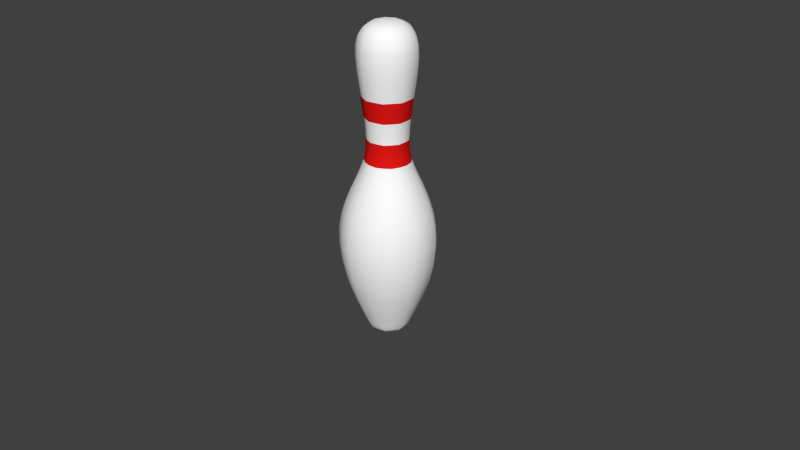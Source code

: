 # Source: udemy_bowling_pin.blend  (saved by Blender 2.75.0; exported with 4.5.12 LTS)
import bpy
from mathutils import Matrix  # noqa: F401  (used for matrix-valued properties, if any)

bpy.ops.wm.read_factory_settings(use_empty=True)
scene = bpy.context.scene
scene.name = 'Scene'

# ---- collections
col_collection_1 = bpy.data.collections.new('Collection 1'); scene.collection.children.link(col_collection_1)

# ---- materials (node trees are filled in below, after node groups)
mat_pin = bpy.data.materials.new('Pin')
mat_pin.alpha_threshold = 0.0
mat_pin.use_transparent_shadow = False
mat_pin.diffuse_color = (1.0, 1.0, 1.0, 1.0)
mat_pin.roughness = 0.5
mat_stripe = bpy.data.materials.new('Stripe')
mat_stripe.alpha_threshold = 0.0
mat_stripe.use_transparent_shadow = False
mat_stripe.diffuse_color = (0.8, 0.00942, 0.007784, 1.0)
mat_stripe.roughness = 0.5

# ---- material node trees

# ---- world
world_world = bpy.data.worlds.new('World'); scene.world = world_world
world_world.color = (0.05088, 0.05088, 0.05088)
world_world.use_sun_shadow = False
world_world.sun_shadow_jitter_overblur = 0.0
world_world.cycles.sampling_method = 'MANUAL'
world_world.cycles.sample_map_resolution = 256

# ---- meshes
me_mesh = bpy.data.meshes.new('Mesh')
me_mesh.from_pydata([(0.2885, 3.671, -5.697e-07), (0.308, 3.036, -4.051e-07), (0.248, 2.532, -3.324e-07), (0.4597, 0.5769, -2.554e-07), (0.2732, 0.1082, -2.006e-07), (0.2382, 0.04333, -1.473e-07), (0.1451, -0.0001577, -3.72e-08), (0.05901, -0.0004685, -5.011e-09), (0.09967, 3.785, -0.08363), (0.1721, 3.741, -0.1444), (0.221, 3.671, -0.1854), (0.2498, 3.578, -0.2096), (0.2622, 3.465, -0.22), (0.2616, 3.335, -0.2195), (0.2517, 3.191, -0.2112), (0.236, 3.036, -0.198), (0.2181, 2.872, -0.183), (0.2016, 2.703, -0.1691), (0.19, 2.532, -0.1594), (0.187, 2.361, -0.1569), (0.1978, 2.238, -0.166), (0.2236, 2.117, -0.1876), (0.2597, 1.996, -0.2179), (0.3014, 1.871, -0.2529), (0.3438, 1.738, -0.2885), (0.3824, 1.593, -0.3209), (0.4124, 1.434, -0.3461), (0.4291, 1.257, -0.3601), (0.4278, 1.057, -0.359), (0.4037, 0.8315, -0.3388), (0.3522, 0.5769, -0.2955), (0.2685, 0.2897, -0.2253), (0.2444, 0.2161, -0.2051), (0.2251, 0.1561, -0.1889), (0.2093, 0.1082, -0.1756), (0.1955, 0.07102, -0.1641), (0.1825, 0.04333, -0.1531), (0.1689, 0.02372, -0.1417), (0.1533, 0.01083, -0.1287), (0.1345, 0.003327, -0.1129), (0.1111, -0.0001577, -0.09325), (0.0818, -0.0009719, -0.06864), (0.0452, -0.0004685, -0.03793), (0.02259, 3.785, -0.1281), (0.03902, 3.741, -0.2213), (0.0501, 3.671, -0.2841), (0.05663, 3.578, -0.3212), (0.05942, 3.465, -0.337), (0.05929, 3.335, -0.3363), (0.05705, 3.191, -0.3235), (0.05349, 3.036, -0.3034), (0.04944, 2.872, -0.2804), (0.0457, 2.703, -0.2592), (0.04307, 2.532, -0.2443), (0.04238, 2.361, -0.2403), (0.04484, 2.238, -0.2543), (0.05069, 2.117, -0.2875), (0.05887, 1.996, -0.3339), (0.06831, 1.871, -0.3874), (0.07794, 1.738, -0.442), (0.08669, 1.593, -0.4916), (0.09349, 1.434, -0.5302), (0.09728, 1.257, -0.5517), (0.09697, 1.057, -0.55), (0.09151, 0.8315, -0.519), (0.07983, 0.5769, -0.4527), (0.06085, 0.2897, -0.3451), (0.05541, 0.2161, -0.3142), (0.05104, 0.1561, -0.2894), (0.04744, 0.1082, -0.2691), (0.04432, 0.07102, -0.2514), (0.04137, 0.04333, -0.2346), (0.03828, 0.02372, -0.2171), (0.03476, 0.01083, -0.1971), (0.0305, 0.003327, -0.1729), (0.02519, -0.0001577, -0.1429), (0.01854, -0.0009719, -0.1052), (0.01025, -0.0004685, -0.05811), (-0.06505, 3.785, -0.1127), (-0.1124, 3.741, -0.1946), (-0.1443, 3.671, -0.2499), (-0.1631, 3.578, -0.2824), (-0.1711, 3.465, -0.2964), (-0.1707, 3.335, -0.2957), (-0.1643, 3.191, -0.2845), (-0.154, 3.036, -0.2668), (-0.1424, 2.872, -0.2466), (-0.1316, 2.703, -0.2279), (-0.124, 2.532, -0.2148), (-0.122, 2.361, -0.2114), (-0.1291, 2.238, -0.2236), (-0.146, 2.117, -0.2528), (-0.1695, 1.996, -0.2936), (-0.1967, 1.871, -0.3407), (-0.2244, 1.738, -0.3887), (-0.2496, 1.593, -0.4323), (-0.2692, 1.434, -0.4663), (-0.2801, 1.257, -0.4851), (-0.2792, 1.057, -0.4836), (-0.2635, 0.8315, -0.4564), (-0.2299, 0.5769, -0.3981), (-0.1752, 0.2897, -0.3035), (-0.1595, 0.2161, -0.2763), (-0.147, 0.1561, -0.2545), (-0.1366, 0.1082, -0.2366), (-0.1276, 0.07102, -0.221), (-0.1191, 0.04333, -0.2063), (-0.1102, 0.02372, -0.1909), (-0.1001, 0.01083, -0.1733), (-0.08781, 0.003327, -0.1521), (-0.07254, -0.0001577, -0.1256), (-0.05339, -0.0009719, -0.09248), (-0.0295, -0.0004685, -0.0511), (-0.1223, 3.785, -0.0445), (-0.2112, 3.741, -0.07686), (-0.2711, 3.671, -0.09867), (-0.3064, 3.578, -0.1115), (-0.3216, 3.465, -0.117), (-0.3209, 3.335, -0.1168), (-0.3087, 3.191, -0.1124), (-0.2895, 3.036, -0.1054), (-0.2675, 2.872, -0.09737), (-0.2473, 2.703, -0.09), (-0.2331, 2.532, -0.08484), (-0.2293, 2.361, -0.08347), (-0.2426, 2.238, -0.08831), (-0.2743, 2.117, -0.09984), (-0.3186, 1.996, -0.116), (-0.3697, 1.871, -0.1345), (-0.4218, 1.738, -0.1535), (-0.4691, 1.593, -0.1707), (-0.5059, 1.434, -0.1841), (-0.5264, 1.257, -0.1916), (-0.5248, 1.057, -0.191), (-0.4952, 0.8315, -0.1802), (-0.432, 0.5769, -0.1572), (-0.3293, 0.2897, -0.1199), (-0.2998, 0.2161, -0.1091), (-0.2762, 0.1561, -0.1005), (-0.2567, 0.1082, -0.09344), (-0.2398, 0.07102, -0.08729), (-0.2239, 0.04333, -0.08148), (-0.2072, 0.02372, -0.0754), (-0.1881, 0.01083, -0.06846), (-0.165, 0.003327, -0.06006), (-0.1363, -0.0001577, -0.04962), (-0.1003, -0.0009719, -0.03652), (-0.05545, -0.0004685, -0.02018), (-0.1223, 3.785, 0.0445), (-0.2112, 3.741, 0.07686), (-0.2711, 3.671, 0.09867), (-0.3064, 3.578, 0.1115), (-0.3216, 3.465, 0.117), (-0.3209, 3.335, 0.1168), (-0.3087, 3.191, 0.1124), (-0.2895, 3.036, 0.1054), (-0.2675, 2.872, 0.09737), (-0.2473, 2.703, 0.09), (-0.2331, 2.532, 0.08484), (-0.2293, 2.361, 0.08347), (-0.2426, 2.238, 0.08831), (-0.2743, 2.117, 0.09984), (-0.3186, 1.996, 0.116), (-0.3697, 1.871, 0.1345), (-0.4218, 1.738, 0.1535), (-0.4691, 1.593, 0.1707), (-0.5059, 1.434, 0.1841), (-0.5264, 1.257, 0.1916), (-0.5248, 1.057, 0.191), (-0.4952, 0.8315, 0.1802), (-0.432, 0.5769, 0.1572), (-0.3293, 0.2897, 0.1199), (-0.2998, 0.2161, 0.1091), (-0.2762, 0.1561, 0.1005), (-0.2567, 0.1082, 0.09344), (-0.2398, 0.07102, 0.08729), (-0.2239, 0.04333, 0.08148), (-0.2072, 0.02372, 0.0754), (-0.1881, 0.01083, 0.06846), (-0.165, 0.003327, 0.06006), (-0.1363, -0.0001577, 0.04962), (-0.1003, -0.0009719, 0.03652), (-0.05545, -0.0004685, 0.02018), (-0.06505, 3.785, 0.1127), (-0.1124, 3.741, 0.1946), (-0.1443, 3.671, 0.2499), (-0.1631, 3.578, 0.2824), (-0.1711, 3.465, 0.2964), (-0.1707, 3.335, 0.2957), (-0.1643, 3.191, 0.2845), (-0.154, 3.036, 0.2668), (-0.1424, 2.872, 0.2466), (-0.1316, 2.703, 0.2279), (-0.124, 2.532, 0.2148), (-0.122, 2.361, 0.2114), (-0.1291, 2.238, 0.2236), (-0.146, 2.117, 0.2528), (-0.1695, 1.996, 0.2936), (-0.1967, 1.871, 0.3407), (-0.2244, 1.738, 0.3887), (-0.2496, 1.593, 0.4323), (-0.2692, 1.434, 0.4663), (-0.2801, 1.257, 0.4851), (-0.2792, 1.057, 0.4836), (-0.2635, 0.8315, 0.4564), (-0.2299, 0.5769, 0.3981), (-0.1752, 0.2897, 0.3035), (-0.1595, 0.2161, 0.2763), (-0.147, 0.1561, 0.2545), (-0.1366, 0.1082, 0.2366), (-0.1276, 0.07102, 0.221), (-0.1191, 0.04333, 0.2063), (-0.1102, 0.02372, 0.1909), (-0.1001, 0.01083, 0.1733), (-0.08781, 0.003327, 0.1521), (-0.07254, -0.0001577, 0.1256), (-0.05339, -0.0009719, 0.09248), (-0.0295, -0.0004685, 0.0511), (0.0, 3.8, -6.191e-07), (0.02259, 3.785, 0.1281), (0.03902, 3.741, 0.2213), (0.0501, 3.671, 0.2841), (0.05663, 3.578, 0.3212), (0.05942, 3.465, 0.337), (0.05929, 3.335, 0.3363), (0.05705, 3.191, 0.3235), (0.05349, 3.036, 0.3034), (0.04944, 2.872, 0.2804), (0.0457, 2.703, 0.2592), (0.04307, 2.532, 0.2443), (0.04238, 2.361, 0.2403), (0.04484, 2.238, 0.2543), (0.05069, 2.117, 0.2875), (0.05887, 1.996, 0.3339), (0.06831, 1.871, 0.3874), (0.07794, 1.738, 0.442), (0.08669, 1.593, 0.4916), (0.09349, 1.434, 0.5302), (0.09728, 1.257, 0.5517), (0.09697, 1.057, 0.55), (0.09151, 0.8315, 0.519), (0.07983, 0.5769, 0.4527), (0.06085, 0.2897, 0.3451), (0.05541, 0.2161, 0.3142), (0.05104, 0.1561, 0.2894), (0.04744, 0.1082, 0.2691), (0.04432, 0.07102, 0.2514), (0.04137, 0.04333, 0.2346), (0.03828, 0.02372, 0.2171), (0.03476, 0.01083, 0.1971), (0.0305, 0.003327, 0.1729), (0.02519, -0.0001577, 0.1429), (0.01854, -0.0009719, 0.1052), (0.01025, -0.0004685, 0.05811), (0.09967, 3.785, 0.08363), (0.1721, 3.741, 0.1444), (0.221, 3.671, 0.1854), (0.2498, 3.578, 0.2096), (0.2622, 3.465, 0.22), (0.2616, 3.335, 0.2195), (0.2517, 3.191, 0.2112), (0.236, 3.036, 0.198), (0.2181, 2.872, 0.183), (0.2016, 2.703, 0.1691), (0.19, 2.532, 0.1594), (0.187, 2.361, 0.1569), (0.1978, 2.238, 0.166), (0.2236, 2.117, 0.1876), (0.2597, 1.996, 0.2179), (0.3014, 1.871, 0.2529), (0.3438, 1.738, 0.2885), (0.3824, 1.593, 0.3209), (0.4124, 1.434, 0.3461), (0.4291, 1.257, 0.3601), (0.4278, 1.057, 0.359), (0.4037, 0.8315, 0.3388), (0.3522, 0.5769, 0.2955), (0.2685, 0.2897, 0.2253), (0.2444, 0.2161, 0.2051), (0.2251, 0.1561, 0.1889), (0.2093, 0.1082, 0.1756), (0.1955, 0.07102, 0.1641), (0.1825, 0.04333, 0.1531), (0.1689, 0.02372, 0.1417), (0.1533, 0.01083, 0.1287), (0.1345, 0.003327, 0.1129), (0.1111, -0.0001577, 0.09325), (0.0818, -0.0009719, 0.06864), (0.0452, -0.0004685, 0.03793), (0.1301, 3.785, -6.523e-07), (0.2247, 3.741, -6.448e-07), (0.3261, 3.578, -6.225e-07), (0.3422, 3.465, -5.629e-07), (0.3415, 3.335, -5.629e-07), (0.3285, 3.191, -5.033e-07), (0.2847, 2.872, -4.288e-07), (0.2631, 2.703, -3.99e-07), (0.2441, 2.361, -3.915e-07), (0.2582, 2.238, -3.543e-07), (0.2919, 2.117, -3.543e-07), (0.339, 1.996, -3.692e-07), (0.3934, 1.871, -3.692e-07), (0.4488, 1.738, -3.543e-07), (0.4992, 1.593, -3.692e-07), (0.5384, 1.434, -4.288e-07), (0.5602, 1.257, -3.692e-07), (0.5584, 1.057, -4.586e-07), (0.527, 0.8315, -3.394e-07), (0.3504, 0.2897, -3.095e-07), (0.3191, 0.2161, -2.648e-07), (0.2939, 0.1561, -3.095e-07), (0.2552, 0.07102, -2.201e-07), (0.2204, 0.02372, -1.605e-07), (0.2002, 0.01083, -1.456e-07), (0.1756, 0.003327, -9.348e-08), (0.1068, -0.0009719, -6.368e-08), (0.0, 0.0, 0.0), (0.1389, 3.769, -0.1165), (0.2006, 3.71, -0.1683), (0.2395, 3.627, -0.201), (0.2593, 3.522, -0.2176), (0.2642, 3.4, -0.2217), (0.258, 3.263, -0.2165), (0.2445, 3.113, -0.2051), (0.227, 2.954, -0.1905), (0.2091, 2.788, -0.1755), (0.1944, 2.618, -0.1631), (0.1857, 2.447, -0.1558), (0.1894, 2.299, -0.159), (0.2082, 2.177, -0.1747), (0.2404, 2.056, -0.2017), (0.2803, 1.933, -0.2352), (0.3234, 1.805, -0.2714), (0.3649, 1.666, -0.3062), (0.4001, 1.515, -0.3357), (0.4242, 1.346, -0.356), (0.4325, 1.157, -0.3629), (0.4201, 0.9434, -0.3525), (0.3824, 0.7027, -0.3209), (0.3137, 0.4318, -0.2632), (0.2567, 0.2528, -0.2154), (0.2348, 0.1861, -0.197), (0.2174, 0.132, -0.1824), (0.2028, 0.08932, -0.1702), (0.1896, 0.05668, -0.1591), (0.1763, 0.03273, -0.148), (0.1617, 0.01622, -0.1357), (0.1443, 0.005948, -0.1211), (0.123, 0.0006694, -0.1032), (0.09649, -0.001107, -0.08097), (0.0635, -0.0009016, -0.05329), (0.2606, 0.09819, -0.09483), (0.2236, 0.03236, -0.08138), (0.2728, 3.683, -0.09929), (0.1282, -0.001241, -0.04665), (0.2978, 3.032, -0.1084), (0.05211, -0.0004143, -0.01896), (0.4416, 0.5641, -0.1607), (0.2401, 2.531, -0.0874), (0.03148, 3.769, -0.1785), (0.04547, 3.71, -0.2579), (0.05429, 3.627, -0.3079), (0.05878, 3.522, -0.3334), (0.05989, 3.4, -0.3397), (0.05849, 3.263, -0.3317), (0.05542, 3.113, -0.3143), (0.05145, 2.954, -0.2918), (0.0474, 2.788, -0.2688), (0.04407, 2.618, -0.2499), (0.0421, 2.447, -0.2388), (0.04294, 2.299, -0.2436), (0.04721, 2.177, -0.2677), (0.05449, 2.056, -0.309), (0.06355, 1.933, -0.3604), (0.07331, 1.805, -0.4158), (0.08272, 1.666, -0.4691), (0.0907, 1.515, -0.5144), (0.09617, 1.346, -0.5454), (0.09804, 1.157, -0.556), (0.09524, 0.9434, -0.5401), (0.08669, 0.7027, -0.4917), (0.07112, 0.4318, -0.4033), (0.05818, 0.2528, -0.33), (0.05322, 0.1861, -0.3019), (0.04928, 0.132, -0.2795), (0.04597, 0.08932, -0.2607), (0.04298, 0.05668, -0.2437), (0.03997, 0.03273, -0.2267), (0.03665, 0.01622, -0.2078), (0.03271, 0.005948, -0.1855), (0.02787, 0.0006695, -0.1581), (0.02187, -0.001107, -0.124), (0.01439, -0.0009017, -0.08164), (0.09582, 0.003168, -0.166), (0.1079, 0.01315, -0.187), (0.2554, 1.607, -0.4424), (0.2287, 1.752, -0.3961), (0.1763, 3.467, -0.3053), (0.1671, 3.585, -0.2894), (0.08291, -0.0003625, -0.1436), (0.2766, 1.443, -0.4791), (0.1759, 3.333, -0.3047), (0.0682, -0.001242, -0.1181), (0.2885, 1.26, -0.4998), (0.1691, 3.188, -0.2929), (0.05017, -0.001064, -0.0869), (0.2876, 1.053, -0.4981), (0.1585, 3.032, -0.2745), (0.02772, -0.0004141, -0.04802), (0.2706, 0.8217, -0.4687), (0.1465, 2.869, -0.2537), (0.235, 0.5641, -0.407), (0.1354, 2.701, -0.2346), (0.1784, 0.278, -0.3089), (0.1278, 2.531, -0.2213), (0.1622, 0.2051, -0.2809), (0.1257, 2.362, -0.2178), (0.1494, 0.1458, -0.2588), (0.1326, 2.242, -0.2296), (0.1386, 0.09819, -0.2401), (0.1491, 2.126, -0.2582), (0.06168, 3.788, -0.1068), (0.1289, 0.06071, -0.2232), (0.1724, 2.008, -0.2987), (0.1095, 3.751, -0.1896), (0.119, 0.03236, -0.2061), (0.2, 1.885, -0.3463), (0.1452, 3.683, -0.2514), (-0.09065, 3.769, -0.157), (-0.1309, 3.71, -0.2268), (-0.1563, 3.627, -0.2708), (-0.1693, 3.522, -0.2932), (-0.1724, 3.4, -0.2987), (-0.1684, 3.263, -0.2917), (-0.1596, 3.113, -0.2764), (-0.1482, 2.954, -0.2566), (-0.1365, 2.788, -0.2364), (-0.1269, 2.618, -0.2198), (-0.1212, 2.447, -0.21), (-0.1237, 2.299, -0.2142), (-0.1359, 2.177, -0.2354), (-0.1569, 2.056, -0.2718), (-0.183, 1.933, -0.3169), (-0.2111, 1.805, -0.3656), (-0.2382, 1.666, -0.4125), (-0.2612, 1.515, -0.4523), (-0.2769, 1.346, -0.4796), (-0.2823, 1.157, -0.489), (-0.2742, 0.9434, -0.475), (-0.2496, 0.7027, -0.4323), (-0.2048, 0.4318, -0.3547), (-0.1675, 0.2528, -0.2902), (-0.1533, 0.1861, -0.2654), (-0.1419, 0.132, -0.2458), (-0.1324, 0.08932, -0.2293), (-0.1237, 0.05668, -0.2143), (-0.1151, 0.03273, -0.1994), (-0.1055, 0.01622, -0.1828), (-0.09417, 0.005948, -0.1631), (-0.08026, 0.0006694, -0.139), (-0.06298, -0.001107, -0.1091), (-0.04145, -0.0009016, -0.07179), (-0.05633, 0.2051, -0.3195), (-0.06194, 0.278, -0.3513), (-0.04366, 2.362, -0.2476), (-0.04437, 2.531, -0.2517), (-0.05188, 0.1458, -0.2942), (-0.04605, 2.242, -0.2611), (-0.04815, 0.09819, -0.2731), (-0.05176, 2.126, -0.2936), (-0.02142, 3.788, -0.1215), (-0.04476, 0.06071, -0.2539), (-0.05989, 2.008, -0.3396), (-0.03803, 3.751, -0.2157), (-0.04132, 0.03236, -0.2343), (-0.06945, 1.885, -0.3938), (-0.05041, 3.683, -0.2859), (-0.03749, 0.01316, -0.2126), (-0.07942, 1.752, -0.4504), (-0.05802, 3.585, -0.3291), (-0.03328, 0.00317, -0.1887), (-0.08871, 1.607, -0.5031), (-0.06121, 3.467, -0.3471), (-0.02879, -0.0003618, -0.1633), (-0.09607, 1.443, -0.5448), (-0.06109, 3.333, -0.3465), (-0.02369, -0.001241, -0.1343), (-0.1002, 1.26, -0.5683), (-0.05872, 3.188, -0.333), (-0.01742, -0.001063, -0.09882), (-0.09988, 1.053, -0.5665), (-0.05503, 3.032, -0.3121), (-0.009629, -0.0004143, -0.05461), (-0.09399, 0.8217, -0.533), (-0.05086, 2.869, -0.2885), (-0.0816, 0.5641, -0.4628), (-0.04704, 2.701, -0.2668), (-0.1704, 3.769, -0.06201), (-0.2461, 3.71, -0.08956), (-0.2938, 3.627, -0.1069), (-0.3181, 3.522, -0.1158), (-0.3241, 3.4, -0.118), (-0.3165, 3.263, -0.1152), (-0.2999, 3.113, -0.1091), (-0.2784, 2.954, -0.1013), (-0.2565, 2.788, -0.09337), (-0.2385, 2.618, -0.08679), (-0.2278, 2.447, -0.08292), (-0.2324, 2.299, -0.08458), (-0.2555, 2.177, -0.09298), (-0.2949, 2.056, -0.1073), (-0.3439, 1.933, -0.1252), (-0.3967, 1.805, -0.1444), (-0.4476, 1.666, -0.1629), (-0.4908, 1.515, -0.1786), (-0.5204, 1.346, -0.1894), (-0.5305, 1.157, -0.1931), (-0.5154, 0.9434, -0.1876), (-0.4691, 0.7027, -0.1707), (-0.3848, 0.4318, -0.1401), (-0.3148, 0.2528, -0.1146), (-0.288, 0.1861, -0.1048), (-0.2667, 0.132, -0.09707), (-0.2488, 0.08932, -0.09055), (-0.2326, 0.05668, -0.08465), (-0.2163, 0.03273, -0.07873), (-0.1983, 0.01622, -0.07218), (-0.177, 0.005948, -0.06442), (-0.1508, 0.0006691, -0.0549), (-0.1184, -0.001107, -0.04308), (-0.0779, -0.0009014, -0.02835), (-0.4238, 1.443, -0.3556), (-0.3913, 1.607, -0.3284), (-0.2695, 3.333, -0.2261), (-0.27, 3.467, -0.2266), (-0.1045, -0.001242, -0.08768), (-0.127, -0.0003635, -0.1066), (-0.4421, 1.26, -0.371), (-0.2591, 3.188, -0.2174), (-0.07687, -0.001064, -0.0645), (-0.4406, 1.053, -0.3697), (-0.2428, 3.032, -0.2037), (-0.04248, -0.0004141, -0.03564), (-0.4146, 0.8217, -0.3479), (-0.2244, 2.869, -0.1883), (-0.36, 0.5641, -0.3021), (-0.2075, 2.701, -0.1741), (-0.2733, 0.278, -0.2293), (-0.1958, 2.531, -0.1643), (-0.2485, 0.2051, -0.2085), (-0.1926, 2.362, -0.1616), (-0.2289, 0.1458, -0.1921), (-0.2031, 2.242, -0.1705), (-0.2124, 0.09819, -0.1782), (-0.2284, 2.126, -0.1916), (-0.0945, 3.788, -0.0793), (-0.1975, 0.06071, -0.1657), (-0.2642, 2.008, -0.2217), (-0.1678, 3.751, -0.1408), (-0.1823, 0.03236, -0.1529), (-0.3064, 1.885, -0.2571), (-0.2224, 3.683, -0.1866), (-0.1654, 0.01315, -0.1388), (-0.3504, 1.752, -0.294), (-0.256, 3.585, -0.2148), (-0.1468, 0.003167, -0.1232), (-0.1704, 3.769, 0.06201), (-0.2461, 3.71, 0.08956), (-0.2938, 3.627, 0.1069), (-0.3181, 3.522, 0.1158), (-0.3241, 3.4, 0.118), (-0.3165, 3.263, 0.1152), (-0.2999, 3.113, 0.1091), (-0.2784, 2.954, 0.1013), (-0.2565, 2.788, 0.09337), (-0.2385, 2.618, 0.08679), (-0.2278, 2.447, 0.08292), (-0.2324, 2.299, 0.08458), (-0.2555, 2.177, 0.09298), (-0.2949, 2.056, 0.1073), (-0.3439, 1.933, 0.1252), (-0.3967, 1.805, 0.1444), (-0.4476, 1.666, 0.1629), (-0.4908, 1.515, 0.1786), (-0.5204, 1.346, 0.1894), (-0.5305, 1.157, 0.1931), (-0.5154, 0.9434, 0.1876), (-0.4691, 0.7027, 0.1707), (-0.3848, 0.4318, 0.1401), (-0.3148, 0.2528, 0.1146), (-0.288, 0.1861, 0.1048), (-0.2667, 0.132, 0.09707), (-0.2488, 0.08932, 0.09055), (-0.2326, 0.05668, 0.08465), (-0.2163, 0.03273, 0.07873), (-0.1983, 0.01622, 0.07218), (-0.177, 0.005948, 0.06442), (-0.1508, 0.0006691, 0.0549), (-0.1184, -0.001107, 0.04308), (-0.0779, -0.0009014, 0.02835), (-0.2652, 2.242, -3.985e-07), (-0.2514, 2.362, -4.057e-07), (-0.2773, 0.09819, 1.435e-07), (-0.2988, 0.1458, 1.736e-07), (-0.2981, 2.126, -3.8e-07), (-0.1234, 3.788, -5.925e-07), (-0.2578, 0.06071, 1.654e-07), (-0.3449, 2.008, -3.165e-07), (-0.219, 3.751, -5.968e-07), (-0.2379, 0.03236, 1.263e-07), (-0.3999, 1.885, -2.947e-07), (-0.2903, 3.683, -5.96e-07), (-0.2159, 0.01316, 1.14e-07), (-0.4574, 1.752, -1.951e-07), (-0.3341, 3.585, -5.96e-07), (-0.1916, 0.00317, 9.491e-08), (-0.5108, 1.607, -1.927e-07), (-0.3525, 3.467, -5.921e-07), (-0.1658, -0.0003611, 6.677e-08), (-0.5533, 1.443, -1.088e-07), (-0.3518, 3.333, -5.697e-07), (-0.1364, -0.00124, 4.84e-08), (-0.5771, 1.26, -1.126e-07), (-0.3382, 3.188, -5.624e-07), (-0.1003, -0.001063, 3.353e-08), (-0.5752, 1.053, 5.709e-09), (-0.3169, 3.032, -5.329e-07), (-0.05545, -0.0004146, 5.588e-09), (-0.5413, 0.8217, 2.973e-08), (-0.2929, 2.869, -5.358e-07), (-0.4699, 0.5641, 9.076e-08), (-0.2709, 2.701, -4.956e-07), (-0.3567, 0.278, 1.648e-07), (-0.2555, 2.531, -4.503e-07), (-0.3244, 0.2051, 1.546e-07), (-0.09065, 3.769, 0.157), (-0.1309, 3.71, 0.2268), (-0.1563, 3.627, 0.2708), (-0.1693, 3.522, 0.2932), (-0.1724, 3.4, 0.2987), (-0.1684, 3.263, 0.2917), (-0.1596, 3.113, 0.2764), (-0.1482, 2.954, 0.2566), (-0.1365, 2.788, 0.2364), (-0.1269, 2.618, 0.2198), (-0.1212, 2.447, 0.21), (-0.1237, 2.299, 0.2142), (-0.1359, 2.177, 0.2354), (-0.1569, 2.056, 0.2718), (-0.183, 1.933, 0.3169), (-0.2111, 1.805, 0.3656), (-0.2382, 1.666, 0.4125), (-0.2612, 1.515, 0.4523), (-0.2769, 1.346, 0.4796), (-0.2823, 1.157, 0.489), (-0.2742, 0.9434, 0.475), (-0.2496, 0.7027, 0.4323), (-0.2048, 0.4318, 0.3547), (-0.1675, 0.2528, 0.2902), (-0.1533, 0.1861, 0.2654), (-0.1419, 0.132, 0.2458), (-0.1324, 0.08932, 0.2293), (-0.1237, 0.05668, 0.2143), (-0.1151, 0.03273, 0.1994), (-0.1055, 0.01622, 0.1828), (-0.09417, 0.005948, 0.1631), (-0.08026, 0.0006694, 0.139), (-0.06298, -0.001107, 0.1091), (-0.04145, -0.0009016, 0.07179), (-0.2591, 3.188, 0.2174), (-0.2695, 3.333, 0.2261), (-0.07687, -0.001064, 0.0645), (-0.1045, -0.001242, 0.08768), (-0.4406, 1.053, 0.3697), (-0.4421, 1.26, 0.371), (-0.2428, 3.032, 0.2037), (-0.04248, -0.0004141, 0.03564), (-0.4146, 0.8217, 0.3479), (-0.2244, 2.869, 0.1883), (-0.36, 0.5641, 0.3021), (-0.2075, 2.701, 0.1741), (-0.2733, 0.278, 0.2293), (-0.1958, 2.531, 0.1643), (-0.2485, 0.2051, 0.2085), (-0.1926, 2.362, 0.1616), (-0.2289, 0.1458, 0.1921), (-0.2031, 2.242, 0.1705), (-0.2124, 0.09819, 0.1782), (-0.2284, 2.126, 0.1916), (-0.0945, 3.788, 0.07929), (-0.1975, 0.06071, 0.1657), (-0.2642, 2.008, 0.2217), (-0.1678, 3.751, 0.1408), (-0.1823, 0.03236, 0.1529), (-0.3064, 1.885, 0.2571), (-0.2224, 3.683, 0.1866), (-0.1654, 0.01315, 0.1388), (-0.3504, 1.752, 0.294), (-0.256, 3.585, 0.2148), (-0.1468, 0.003167, 0.1232), (-0.3913, 1.607, 0.3284), (-0.27, 3.467, 0.2266), (-0.127, -0.0003635, 0.1066), (-0.4238, 1.443, 0.3556), (0.01157, 3.8, 0.06562), (0.03148, 3.769, 0.1785), (0.04547, 3.71, 0.2579), (0.05429, 3.627, 0.3079), (0.05878, 3.522, 0.3334), (0.05989, 3.4, 0.3397), (0.05849, 3.263, 0.3317), (0.05542, 3.113, 0.3143), (0.05145, 2.954, 0.2918), (0.0474, 2.788, 0.2688), (0.04407, 2.618, 0.2499), (0.0421, 2.447, 0.2388), (0.04294, 2.299, 0.2435), (0.04721, 2.177, 0.2677), (0.05449, 2.056, 0.309), (0.06355, 1.933, 0.3604), (0.07331, 1.805, 0.4158), (0.08272, 1.666, 0.4691), (0.0907, 1.515, 0.5144), (0.09617, 1.346, 0.5454), (0.09804, 1.157, 0.556), (0.09524, 0.9434, 0.5401), (0.08669, 0.7027, 0.4916), (0.07112, 0.4318, 0.4033), (0.05818, 0.2528, 0.33), (0.05323, 0.1861, 0.3019), (0.04928, 0.132, 0.2795), (0.04597, 0.08932, 0.2607), (0.04298, 0.05668, 0.2437), (0.03997, 0.03273, 0.2267), (0.03665, 0.01622, 0.2078), (0.03271, 0.005948, 0.1855), (0.02787, 0.0006695, 0.1581), (0.02187, -0.001107, 0.124), (0.01439, -0.0009017, 0.08164), (-0.02142, 3.788, 0.1215), (-0.04476, 0.06071, 0.2539), (-0.04815, 0.09819, 0.2731), (-0.05989, 2.008, 0.3396), (-0.05176, 2.126, 0.2936), (-0.03803, 3.751, 0.2157), (-0.04132, 0.03236, 0.2343), (-0.06945, 1.885, 0.3938), (-0.05041, 3.683, 0.2859), (-0.03749, 0.01316, 0.2126), (-0.07942, 1.752, 0.4504), (-0.05802, 3.585, 0.3291), (-0.03328, 0.00317, 0.1887), (-0.08871, 1.607, 0.5031), (-0.06121, 3.467, 0.3471), (-0.02879, -0.0003618, 0.1633), (-0.09607, 1.443, 0.5448), (-0.06109, 3.333, 0.3465), (-0.02369, -0.001241, 0.1343), (-0.1002, 1.26, 0.5683), (-0.05872, 3.188, 0.333), (-0.01742, -0.001063, 0.09882), (-0.09988, 1.053, 0.5665), (-0.05503, 3.032, 0.3121), (-0.009629, -0.0004143, 0.05461), (-0.09399, 0.8217, 0.533), (-0.05086, 2.869, 0.2885), (-0.0816, 0.5641, 0.4628), (-0.04704, 2.701, 0.2668), (-0.06194, 0.278, 0.3513), (-0.04437, 2.531, 0.2517), (-0.05633, 0.2051, 0.3195), (-0.04366, 2.362, 0.2476), (-0.05188, 0.1458, 0.2942), (-0.04605, 2.242, 0.2611), (0.1389, 3.769, 0.1165), (0.2006, 3.71, 0.1683), (0.2395, 3.627, 0.201), (0.2593, 3.522, 0.2176), (0.2642, 3.4, 0.2217), (0.258, 3.263, 0.2165), (0.2445, 3.113, 0.2051), (0.227, 2.954, 0.1905), (0.2091, 2.788, 0.1755), (0.1944, 2.618, 0.1631), (0.1857, 2.447, 0.1558), (0.1894, 2.299, 0.159), (0.2082, 2.177, 0.1747), (0.2404, 2.056, 0.2017), (0.2803, 1.933, 0.2352), (0.3234, 1.805, 0.2714), (0.3649, 1.666, 0.3062), (0.4001, 1.515, 0.3357), (0.4242, 1.346, 0.356), (0.4325, 1.157, 0.3629), (0.4201, 0.9434, 0.3525), (0.3824, 0.7027, 0.3209), (0.3137, 0.4318, 0.2632), (0.2567, 0.2528, 0.2154), (0.2348, 0.1861, 0.197), (0.2174, 0.132, 0.1824), (0.2028, 0.08932, 0.1702), (0.1896, 0.05668, 0.1591), (0.1763, 0.03273, 0.148), (0.1617, 0.01622, 0.1357), (0.1443, 0.005948, 0.1211), (0.123, 0.0006694, 0.1032), (0.09649, -0.001107, 0.08097), (0.0635, -0.0009016, 0.05329), (0.2706, 0.8217, 0.4687), (0.2876, 1.053, 0.4981), (0.1465, 2.869, 0.2537), (0.1585, 3.032, 0.2745), (0.02772, -0.0004141, 0.04802), (0.235, 0.5641, 0.407), (0.1354, 2.701, 0.2346), (0.1784, 0.278, 0.3089), (0.1278, 2.531, 0.2213), (0.1622, 0.2051, 0.2809), (0.1257, 2.362, 0.2178), (0.1494, 0.1458, 0.2588), (0.1326, 2.242, 0.2296), (0.1386, 0.09819, 0.2401), (0.1491, 2.126, 0.2582), (0.06168, 3.788, 0.1068), (0.1289, 0.06071, 0.2232), (0.1724, 2.008, 0.2987), (0.1095, 3.751, 0.1896), (0.119, 0.03236, 0.2061), (0.2, 1.885, 0.3463), (0.1452, 3.683, 0.2514), (0.1079, 0.01315, 0.187), (0.2287, 1.752, 0.3961), (0.1671, 3.585, 0.2894), (0.09582, 0.003168, 0.166), (0.2554, 1.607, 0.4424), (0.1763, 3.467, 0.3053), (0.08291, -0.0003625, 0.1436), (0.2766, 1.443, 0.4791), (0.1759, 3.333, 0.3047), (0.0682, -0.001242, 0.1181), (0.2885, 1.26, 0.4998), (0.1691, 3.188, 0.2929), (0.05017, -0.001064, 0.0869), (0.1813, 3.769, -6.486e-07), (0.3385, 3.522, -5.927e-07), (0.3449, 3.4, -5.629e-07), (0.3369, 3.263, -5.331e-07), (0.273, 2.788, -4.139e-07), (0.2473, 2.299, -3.729e-07), (0.2719, 2.177, -3.543e-07), (0.3138, 2.056, -3.617e-07), (0.366, 1.933, -3.692e-07), (0.4222, 1.805, -3.617e-07), (0.4764, 1.666, -3.617e-07), (0.5223, 1.515, -3.99e-07), (0.5538, 1.346, -3.99e-07), (0.5646, 1.157, -4.139e-07), (0.5485, 0.9434, -3.99e-07), (0.335, 0.2528, -2.872e-07), (0.3065, 0.1861, -2.872e-07), (0.2111, 0.01622, -1.531e-07), (0.1883, 0.005948, -1.196e-07), (0.3758, 1.885, 0.1368), (0.3241, 2.008, 0.118), (0.2058, 3.751, 0.0749), (0.2029, 0.01316, 0.07384), (0.4298, 1.752, 0.1564), (0.314, 3.585, 0.1143), (0.1801, 0.003169, 0.06554), (0.48, 1.607, 0.1747), (0.3312, 3.467, 0.1206), (0.1558, -0.0003622, 0.05671), (0.5199, 1.443, 0.1892), (0.3306, 3.333, 0.1203), (0.5423, 1.26, 0.1974), (0.3178, 3.188, 0.1157), (0.09429, -0.001063, 0.03432), (0.5405, 1.053, 0.1967), (0.5086, 0.8217, 0.1851), (0.2752, 2.869, 0.1002), (0.2546, 2.701, 0.09265), (0.3352, 0.278, 0.122), (0.3048, 0.2051, 0.111), (0.2363, 2.362, 0.086), (0.2808, 0.1458, 0.1022), (0.2492, 2.242, 0.0907), (0.2801, 2.126, 0.102), (0.1159, 3.788, 0.04219), (0.2422, 0.06071, 0.08816), (0.06663, 3.8, -6.357e-07), (0.2619, 3.71, -6.073e-07), (0.3126, 3.627, -5.961e-07), (0.3191, 3.113, -4.542e-07), (0.2963, 2.954, -4.169e-07), (0.2538, 2.618, -3.657e-07), (0.2425, 2.447, -3.619e-07), (0.4992, 0.7027, -2.974e-07), (0.4095, 0.4318, -2.825e-07), (0.2838, 0.132, -2.551e-07), (0.2647, 0.08932, -2.104e-07), (0.2475, 0.05668, -1.837e-07), (0.2302, 0.03273, -1.539e-07), (0.1605, 0.0006694, -6.534e-08), (0.126, -0.001107, -5.044e-08), (0.0829, -0.0009017, -3.435e-08), (0.0295, -0.0001182, -2.506e-09), (0.05105, 3.8, -0.04283), (0.0226, -0.0001184, -0.01896), (0.2808, 0.1458, -0.1022), (0.2801, 2.126, -0.102), (0.2492, 2.242, -0.0907), (0.1159, 3.788, -0.04219), (0.2422, 0.06071, -0.08816), (0.3241, 2.008, -0.118), (0.2058, 3.751, -0.0749), (0.3758, 1.885, -0.1368), (0.2029, 0.01316, -0.07384), (0.4298, 1.752, -0.1564), (0.314, 3.585, -0.1143), (0.1801, 0.003169, -0.06554), (0.48, 1.607, -0.1747), (0.3312, 3.467, -0.1206), (0.1558, -0.0003622, -0.05671), (0.5199, 1.443, -0.1892), (0.3306, 3.333, -0.1203), (0.5423, 1.26, -0.1974), (0.3178, 3.188, -0.1157), (0.09429, -0.001063, -0.03432), (0.5405, 1.053, -0.1967), (0.5086, 0.8217, -0.1851), (0.2752, 2.869, -0.1002), (0.2546, 2.701, -0.09265), (0.3352, 0.278, -0.122), (0.3048, 0.2051, -0.111), (0.2363, 2.362, -0.086), (0.01157, 3.8, -0.06562), (0.005123, -0.0001183, -0.02906), (-0.03332, 3.8, -0.05771), (-0.01475, -0.0001183, -0.02555), (-0.06262, 3.8, -0.02279), (-0.02772, -0.0001184, -0.01009), (-0.06262, 3.8, 0.02279), (-0.02772, -0.0001184, 0.01009), (-0.03332, 3.8, 0.05771), (-0.01475, -0.0001183, 0.02555), (0.005123, -0.0001183, 0.02906), (0.05105, 3.8, 0.04283), (0.0226, -0.0001184, 0.01896), (0.2728, 3.683, 0.09929), (0.2236, 0.03236, 0.08138), (0.1282, -0.001241, 0.04665), (0.2978, 3.032, 0.1084), (0.05211, -0.0004143, 0.01896), (0.4416, 0.5641, 0.1607), (0.2401, 2.531, 0.0874), (0.2606, 0.09819, 0.09483), (0.2336, 0.04588, 0.08503), (0.2519, 0.07912, 0.09168), (0.2709, 0.1219, 0.0986), (0.2348, 2.446, 0.08545), (0.2456, 2.616, 0.08938), (0.3926, 0.4192, 0.1429), (0.4808, 0.6911, 0.175), (0.2865, 2.95, 0.1043), (0.0732, -0.0008992, 0.02664), (0.3086, 3.11, 0.1123), (0.1112, -0.001632, 0.04049), (0.1421, -0.001641, 0.0517), (0.2987, 3.637, 0.1087), (0.214, 0.02165, 0.07788), (0.2438, 3.723, 0.08873), (0.2392, 2.302, -0.08705), (0.2928, 0.1754, -0.1066), (0.2348, 2.446, -0.08545), (0.3203, 0.2414, -0.1166), (0.2456, 2.616, -0.08938), (0.3926, 0.4192, -0.1429), (0.264, 2.785, -0.09609), (0.4808, 0.6911, -0.175), (0.2865, 2.95, -0.1043), (0.5302, 0.9364, -0.193), (0.0732, -0.0008992, -0.02664), (0.3086, 3.11, -0.1123), (0.5467, 1.156, -0.199), (0.1112, -0.001632, -0.04049), (0.326, 3.26, -0.1187), (0.5356, 1.352, -0.195), (0.1421, -0.001641, -0.0517), (0.334, 3.4, -0.1216), (0.5034, 1.526, -0.1832), (0.1681, 0.0002079, -0.06119), (0.3271, 3.527, -0.119), (0.4571, 1.68, -0.1664), (0.1919, 0.006791, -0.06986), (0.2987, 3.637, -0.1087), (0.4038, 1.819, -0.147), (0.214, 0.02165, -0.07788), (0.2438, 3.723, -0.08873), (0.3497, 1.946, -0.1273), (0.2336, 0.04588, -0.08503), (0.1635, 3.776, -0.05951), (0.3006, 2.066, -0.1094), (0.2519, 0.07912, -0.09168), (0.2617, 2.183, -0.09525), (0.2709, 0.1219, -0.0986), (0.1635, 3.776, 0.05951), (0.3006, 2.066, 0.1094), (0.2617, 2.183, 0.09525), (0.2392, 2.302, 0.08705), (0.2928, 0.1754, 0.1066), (0.3203, 0.2414, 0.1166), (0.264, 2.785, 0.09609), (0.5302, 0.9364, 0.193), (0.5467, 1.156, 0.199), (0.326, 3.26, 0.1187), (0.5356, 1.352, 0.195), (0.334, 3.4, 0.1216), (0.5034, 1.526, 0.1832), (0.1681, 0.0002079, 0.06119), (0.3271, 3.527, 0.119), (0.4571, 1.68, 0.1664), (0.1919, 0.006791, 0.06986), (0.4038, 1.819, 0.147), (0.3497, 1.946, 0.1273), (0.03895, -0.0008992, 0.06746), (0.1642, 3.11, 0.2844), (0.2909, 1.156, 0.5039), (0.05919, -0.001633, 0.1025), (0.1735, 3.26, 0.3005), (0.285, 1.352, 0.4936), (0.07558, -0.001642, 0.1309), (0.1777, 3.4, 0.3078), (0.2679, 1.526, 0.4639), (0.08945, 0.0002075, 0.1549), (0.174, 3.527, 0.3014), (0.2432, 1.68, 0.4213), (0.1021, 0.006791, 0.1769), (0.1589, 3.637, 0.2753), (0.2149, 1.819, 0.3721), (0.1139, 0.02165, 0.1972), (0.1297, 3.723, 0.2247), (0.1861, 1.946, 0.3223), (0.1243, 0.04588, 0.2153), (0.087, 3.776, 0.1507), (0.1599, 2.066, 0.277), (0.134, 0.07912, 0.2321), (0.1392, 2.183, 0.2412), (0.1441, 0.1219, 0.2497), (0.1273, 2.302, 0.2204), (0.1558, 0.1754, 0.2699), (0.1249, 2.446, 0.2164), (0.1704, 0.2414, 0.2952), (0.1307, 2.616, 0.2263), (0.2089, 0.4192, 0.3618), (0.1405, 2.785, 0.2433), (0.2558, 0.6911, 0.4431), (0.1524, 2.95, 0.264), (0.2821, 0.9364, 0.4887), (-0.04836, 2.183, 0.2743), (-0.05006, 0.1219, 0.2839), (-0.0442, 2.302, 0.2506), (-0.05411, 0.1754, 0.3069), (-0.04339, 2.446, 0.246), (-0.05919, 0.2414, 0.3357), (-0.04538, 2.616, 0.2574), (-0.07255, 0.4192, 0.4114), (-0.04879, 2.785, 0.2767), (-0.08884, 0.6911, 0.5039), (-0.05294, 2.95, 0.3002), (-0.09799, 0.9364, 0.5557), (-0.01353, -0.000899, 0.07671), (-0.05703, 3.11, 0.3234), (-0.101, 1.156, 0.573), (-0.02056, -0.001632, 0.1166), (-0.06024, 3.26, 0.3417), (-0.09898, 1.352, 0.5613), (-0.02625, -0.001641, 0.1489), (-0.06171, 3.4, 0.35), (-0.09303, 1.526, 0.5276), (-0.03107, 0.0002089, 0.1762), (-0.06044, 3.527, 0.3428), (-0.08448, 1.68, 0.4791), (-0.03547, 0.006792, 0.2011), (-0.0552, 3.637, 0.313), (-0.07462, 1.819, 0.4232), (-0.03954, 0.02165, 0.2243), (-0.04505, 3.723, 0.2555), (-0.06462, 1.946, 0.3665), (-0.04317, 0.04588, 0.2448), (-0.03021, 3.776, 0.1713), (-0.05554, 2.066, 0.315), (-0.04654, 0.07912, 0.264), (-0.4366, 1.352, 0.3664), (-0.1158, -0.001642, 0.09717), (-0.2723, 3.4, 0.2284), (-0.4104, 1.526, 0.3444), (-0.1371, 0.0002066, 0.115), (-0.2666, 3.527, 0.2237), (-0.3727, 1.68, 0.3127), (-0.1565, 0.00679, 0.1313), (-0.2435, 3.637, 0.2043), (-0.3292, 1.819, 0.2762), (-0.1744, 0.02165, 0.1464), (-0.1987, 3.723, 0.1668), (-0.2851, 1.946, 0.2392), (-0.1905, 0.04588, 0.1598), (-0.1333, 3.776, 0.1118), (-0.245, 2.066, 0.2056), (-0.2053, 0.07912, 0.1723), (-0.2133, 2.183, 0.179), (-0.2208, 0.1219, 0.1853), (-0.195, 2.302, 0.1636), (-0.2387, 0.1754, 0.2003), (-0.1914, 2.446, 0.1606), (-0.2611, 0.2414, 0.2191), (-0.2002, 2.616, 0.168), (-0.32, 0.4192, 0.2685), (-0.2152, 2.785, 0.1806), (-0.3919, 0.6911, 0.3289), (-0.2335, 2.95, 0.196), (-0.4323, 0.9364, 0.3627), (-0.05967, -0.000899, 0.05007), (-0.2516, 3.11, 0.2111), (-0.4457, 1.156, 0.374), (-0.09069, -0.001633, 0.0761), (-0.2658, 3.26, 0.223), (-0.3116, 0.1754, 1.659e-07), (-0.2498, 2.446, -4.281e-07), (-0.3408, 0.2414, 1.544e-07), (-0.2613, 2.616, -4.731e-07), (-0.4178, 0.4192, 1.195e-07), (-0.281, 2.785, -5.138e-07), (-0.5116, 0.6911, 5.927e-08), (-0.3049, 2.95, -5.324e-07), (-0.5643, 0.9364, 4.985e-09), (-0.0779, -0.0008989, 2.235e-08), (-0.3284, 3.11, -5.513e-07), (-0.5818, 1.156, -4.584e-08), (-0.1184, -0.001632, 4.097e-08), (-0.3469, 3.26, -5.623e-07), (-0.57, 1.352, -1.256e-07), (-0.1512, -0.00164, 5.951e-08), (-0.3554, 3.4, -5.811e-07), (-0.5357, 1.526, -1.683e-07), (-0.1789, 0.0002092, 8.106e-08), (-0.348, 3.527, -5.996e-07), (-0.4865, 1.68, -2.076e-07), (-0.2043, 0.006792, 1.088e-07), (-0.3179, 3.637, -5.96e-07), (-0.4297, 1.819, -7.365e-08), (-0.2277, 0.02165, 1.204e-07), (-0.2594, 3.723, -5.974e-07), (-0.3721, 1.946, -5.927e-07), (-0.2486, 0.04588, 1.468e-07), (-0.174, 3.776, -5.928e-07), (-0.3198, 2.066, -3.46e-07), (-0.268, 0.07912, 1.572e-07), (-0.2785, 2.183, -3.949e-07), (-0.2883, 0.1219, 1.549e-07), (-0.2545, 2.302, -4.054e-07), (-0.1371, 0.0002066, -0.115), (-0.2666, 3.527, -0.2237), (-0.3727, 1.68, -0.3127), (-0.1565, 0.00679, -0.1313), (-0.2435, 3.637, -0.2043), (-0.3292, 1.819, -0.2762), (-0.1744, 0.02165, -0.1464), (-0.1987, 3.723, -0.1668), (-0.2851, 1.946, -0.2392), (-0.1905, 0.04588, -0.1598), (-0.1333, 3.776, -0.1118), (-0.245, 2.066, -0.2056), (-0.2053, 0.07912, -0.1723), (-0.2133, 2.183, -0.179), (-0.2208, 0.1219, -0.1853), (-0.195, 2.302, -0.1636), (-0.2387, 0.1754, -0.2003), (-0.1914, 2.446, -0.1606), (-0.2611, 0.2414, -0.2191), (-0.2002, 2.616, -0.168), (-0.32, 0.4192, -0.2685), (-0.2152, 2.785, -0.1806), (-0.3919, 0.6911, -0.3289), (-0.2335, 2.95, -0.196), (-0.4323, 0.9364, -0.3627), (-0.05967, -0.000899, -0.05007), (-0.2516, 3.11, -0.2111), (-0.4457, 1.156, -0.374), (-0.09069, -0.001633, -0.0761), (-0.2658, 3.26, -0.223), (-0.4366, 1.352, -0.3664), (-0.1158, -0.001642, -0.09717), (-0.2723, 3.4, -0.2284), (-0.4104, 1.526, -0.3444), (-0.04538, 2.616, -0.2574), (-0.07255, 0.4192, -0.4114), (-0.04879, 2.785, -0.2767), (-0.08885, 0.6911, -0.5039), (-0.05294, 2.95, -0.3002), (-0.09799, 0.9364, -0.5557), (-0.01353, -0.000899, -0.07671), (-0.05703, 3.11, -0.3234), (-0.101, 1.156, -0.573), (-0.02056, -0.001632, -0.1166), (-0.06024, 3.26, -0.3417), (-0.09898, 1.352, -0.5613), (-0.02625, -0.001641, -0.1489), (-0.06171, 3.4, -0.35), (-0.09303, 1.526, -0.5276), (-0.03107, 0.0002089, -0.1762), (-0.06044, 3.527, -0.3428), (-0.08448, 1.68, -0.4791), (-0.03547, 0.006792, -0.2011), (-0.0552, 3.637, -0.313), (-0.07462, 1.819, -0.4232), (-0.03954, 0.02165, -0.2243), (-0.04505, 3.723, -0.2555), (-0.06462, 1.946, -0.3665), (-0.04317, 0.04588, -0.2448), (-0.03021, 3.776, -0.1713), (-0.05554, 2.066, -0.315), (-0.04654, 0.07912, -0.264), (-0.04836, 2.183, -0.2743), (-0.05006, 0.1219, -0.2839), (-0.0442, 2.302, -0.2506), (-0.05411, 0.1754, -0.3069), (-0.04338, 2.446, -0.246), (-0.05919, 0.2414, -0.3357), (0.1589, 3.637, -0.2753), (0.2149, 1.819, -0.3721), (0.1139, 0.02165, -0.1972), (0.1297, 3.723, -0.2247), (0.1861, 1.946, -0.3223), (0.1243, 0.04588, -0.2153), (0.087, 3.776, -0.1507), (0.1599, 2.066, -0.277), (0.134, 0.07912, -0.2321), (0.1392, 2.183, -0.2412), (0.1441, 0.1219, -0.2497), (0.1273, 2.302, -0.2204), (0.1558, 0.1754, -0.2699), (0.1249, 2.446, -0.2164), (0.1704, 0.2414, -0.2952), (0.1307, 2.616, -0.2263), (0.2089, 0.4192, -0.3618), (0.1405, 2.785, -0.2433), (0.2558, 0.6911, -0.4431), (0.1524, 2.95, -0.264), (0.2821, 0.9364, -0.4887), (0.03895, -0.0008992, -0.06746), (0.1642, 3.11, -0.2844), (0.2909, 1.156, -0.5039), (0.05919, -0.001633, -0.1025), (0.1735, 3.26, -0.3005), (0.285, 1.352, -0.4936), (0.07558, -0.001642, -0.1309), (0.1777, 3.4, -0.3078), (0.2679, 1.526, -0.4639), (0.08945, 0.0002075, -0.1549), (0.174, 3.527, -0.3014), (0.2432, 1.68, -0.4213), (0.1021, 0.006791, -0.1769)], [], [(1261, 393, 73, 388), (1260, 395, 60, 375), (1259, 397, 47, 362), (1258, 399, 74, 389), (1257, 400, 61, 376), (1256, 401, 48, 363), (1255, 402, 75, 390), (1254, 403, 62, 377), (1253, 404, 49, 364), (1252, 405, 76, 391), (1251, 406, 63, 378), (1250, 407, 50, 365), (1249, 408, 77, 392), (1248, 409, 64, 379), (1247, 410, 51, 366), (1246, 411, 65, 380), (1245, 412, 52, 367), (1244, 413, 66, 381), (1243, 414, 53, 368), (1242, 415, 67, 382), (1241, 416, 54, 369), (1240, 417, 68, 383), (1239, 418, 55, 370), (1238, 419, 69, 384), (1237, 420, 56, 371), (1236, 422, 70, 385), (1235, 423, 57, 372), (1234, 424, 44, 359), (1233, 425, 71, 386), (1232, 426, 58, 373), (1231, 427, 45, 360), (1230, 394, 72, 387), (1229, 396, 59, 374), (1228, 398, 46, 361), (1227, 462, 102, 451), (1226, 464, 89, 438), (1225, 466, 103, 452), (1224, 467, 90, 439), (1223, 468, 104, 453), (1222, 469, 91, 440), (1221, 471, 105, 454), (1220, 472, 92, 441), (1219, 473, 79, 428), (1218, 474, 106, 455), (1217, 475, 93, 442), (1216, 476, 80, 429), (1215, 477, 107, 456), (1214, 478, 94, 443), (1213, 479, 81, 430), (1212, 480, 108, 457), (1211, 481, 95, 444), (1210, 482, 82, 431), (1209, 483, 109, 458), (1208, 484, 96, 445), (1207, 485, 83, 432), (1206, 486, 110, 459), (1205, 487, 97, 446), (1204, 488, 84, 433), (1203, 489, 111, 460), (1202, 490, 98, 447), (1201, 491, 85, 434), (1200, 492, 112, 461), (1199, 493, 99, 448), (1198, 494, 86, 435), (1197, 495, 100, 449), (1196, 496, 87, 436), (1195, 463, 101, 450), (1194, 465, 88, 437), (1193, 531, 131, 514), (1192, 533, 118, 501), (1191, 535, 145, 528), (1190, 537, 132, 515), (1189, 538, 119, 502), (1188, 539, 146, 529), (1187, 540, 133, 516), (1186, 541, 120, 503), (1185, 542, 147, 530), (1184, 543, 134, 517), (1183, 544, 121, 504), (1182, 545, 135, 518), (1181, 546, 122, 505), (1180, 547, 136, 519), (1179, 548, 123, 506), (1178, 549, 137, 520), (1177, 550, 124, 507), (1176, 551, 138, 521), (1175, 552, 125, 508), (1174, 553, 139, 522), (1173, 554, 126, 509), (1172, 556, 140, 523), (1171, 557, 127, 510), (1170, 558, 114, 497), (1169, 559, 141, 524), (1168, 560, 128, 511), (1167, 561, 115, 498), (1166, 562, 142, 525), (1165, 563, 129, 512), (1164, 564, 116, 499), (1163, 565, 143, 526), (1162, 532, 130, 513), (1161, 534, 117, 500), (1160, 536, 144, 527), (1159, 600, 160, 577), (1158, 602, 174, 591), (1157, 604, 161, 578), (1156, 606, 175, 592), (1155, 607, 162, 579), (1154, 608, 149, 566), (1153, 609, 176, 593), (1152, 610, 163, 580), (1151, 611, 150, 567), (1150, 612, 177, 594), (1149, 613, 164, 581), (1148, 614, 151, 568), (1147, 615, 178, 595), (1146, 616, 165, 582), (1145, 617, 152, 569), (1144, 618, 179, 596), (1143, 619, 166, 583), (1142, 620, 153, 570), (1141, 621, 180, 597), (1140, 622, 167, 584), (1139, 623, 154, 571), (1138, 624, 181, 598), (1137, 625, 168, 585), (1136, 626, 155, 572), (1135, 627, 182, 599), (1134, 628, 169, 586), (1133, 629, 156, 573), (1132, 630, 170, 587), (1131, 631, 157, 574), (1130, 632, 171, 588), (1129, 633, 158, 575), (1128, 634, 172, 589), (1127, 601, 159, 576), (1126, 603, 173, 590), (1125, 669, 189, 640), (1124, 671, 216, 667), (1123, 673, 203, 654), (1122, 675, 190, 641), (1121, 676, 217, 668), (1120, 677, 204, 655), (1119, 678, 191, 642), (1118, 679, 205, 656), (1117, 680, 192, 643), (1116, 681, 206, 657), (1115, 682, 193, 644), (1114, 683, 207, 658), (1113, 684, 194, 645), (1112, 685, 208, 659), (1111, 686, 195, 646), (1110, 687, 209, 660), (1109, 688, 196, 647), (1108, 690, 210, 661), (1107, 691, 197, 648), (1106, 692, 184, 635), (1105, 693, 211, 662), (1104, 694, 198, 649), (1103, 695, 185, 636), (1102, 696, 212, 663), (1101, 697, 199, 650), (1100, 698, 186, 637), (1099, 699, 213, 664), (1098, 700, 200, 651), (1097, 701, 187, 638), (1096, 702, 214, 665), (1095, 703, 201, 652), (1094, 670, 188, 639), (1093, 672, 215, 666), (1092, 674, 202, 653), (1091, 740, 246, 731), (1090, 742, 233, 718), (1089, 744, 220, 705), (1088, 745, 247, 732), (1087, 746, 234, 719), (1086, 747, 221, 706), (1085, 748, 248, 733), (1084, 749, 235, 720), (1083, 750, 222, 707), (1082, 751, 249, 734), (1081, 752, 236, 721), (1080, 753, 223, 708), (1079, 754, 250, 735), (1078, 755, 237, 722), (1077, 756, 224, 709), (1076, 757, 251, 736), (1075, 758, 238, 723), (1074, 759, 225, 710), (1073, 760, 252, 737), (1072, 761, 239, 724), (1071, 762, 226, 711), (1070, 763, 253, 738), (1069, 764, 240, 725), (1068, 765, 227, 712), (1067, 766, 241, 726), (1066, 767, 228, 713), (1065, 768, 242, 727), (1064, 769, 229, 714), (1063, 770, 243, 728), (1062, 771, 230, 715), (1061, 772, 244, 729), (1060, 773, 231, 716), (1059, 741, 245, 730), (1058, 743, 232, 717), (1057, 808, 275, 794), (1056, 810, 262, 781), (1055, 813, 276, 795), (1054, 814, 263, 782), (1053, 815, 277, 796), (1052, 816, 264, 783), (1051, 817, 278, 797), (1050, 818, 265, 784), (1049, 819, 279, 798), (1048, 820, 266, 785), (1047, 821, 280, 799), (1046, 822, 267, 786), (1045, 824, 281, 800), (1044, 825, 268, 787), (1043, 826, 255, 774), (1042, 827, 282, 801), (1041, 828, 269, 788), (1040, 829, 256, 775), (1039, 830, 283, 802), (1038, 831, 270, 789), (1037, 832, 257, 776), (1036, 833, 284, 803), (1035, 834, 271, 790), (1034, 835, 258, 777), (1033, 836, 285, 804), (1032, 837, 272, 791), (1031, 838, 259, 778), (1030, 839, 286, 805), (1029, 840, 273, 792), (1028, 841, 260, 779), (1027, 842, 287, 806), (1026, 809, 274, 793), (1025, 811, 261, 780), (1024, 812, 288, 807), (1023, 862, 301, 851), (1022, 866, 302, 852), (1021, 868, 313, 860), (1020, 869, 303, 853), (1019, 870, 292, 844), (1018, 871, 314, 861), (1017, 872, 304, 854), (1016, 873, 293, 845), (1015, 874, 305, 855), (1014, 875, 294, 846), (1013, 877, 306, 856), (1012, 878, 307, 857), (1011, 880, 296, 847), (1010, 882, 309, 858), (1009, 884, 310, 859), (1008, 885, 298, 848), (1007, 886, 299, 849), (1006, 863, 300, 850), (1005, 864, 290, 843), (1004, 351, 34, 342), (1003, 909, 21, 329), (218, 889, 906), (1002, 912, 35, 343), (1001, 913, 22, 330), (1000, 914, 9, 317), (999, 352, 36, 344), (998, 915, 23, 331), (997, 353, 10, 318), (996, 916, 37, 345), (995, 917, 24, 332), (994, 918, 11, 319), (993, 919, 38, 346), (992, 920, 25, 333), (991, 921, 12, 320), (990, 922, 39, 347), (989, 923, 26, 334), (988, 924, 13, 321), (987, 354, 40, 348), (986, 925, 27, 335), (985, 926, 14, 322), (984, 927, 41, 349), (983, 928, 28, 336), (982, 355, 15, 323), (981, 356, 42, 350), (980, 929, 29, 337), (979, 930, 16, 324), (7, 905, 356), (978, 357, 30, 338), (977, 931, 17, 325), (976, 932, 31, 339), (975, 358, 18, 326), (974, 933, 32, 340), (973, 934, 19, 327), (972, 908, 33, 341), (971, 910, 20, 328), (42, 907, 408), (218, 906, 935), (218, 935, 937), (77, 936, 492), (112, 938, 542), (218, 937, 939), (218, 939, 941), (147, 940, 627), (182, 942, 676), (218, 941, 943), (218, 943, 704), (217, 944, 763), (253, 945, 812), (218, 704, 946), (970, 948, 0, 890), (969, 865, 312, 901), (968, 867, 291, 891), (967, 950, 6, 902), (966, 876, 315, 903), (965, 951, 1, 892), (964, 952, 7, 904), (963, 879, 295, 893), (288, 947, 952), (962, 953, 3, 896), (961, 881, 308, 897), (960, 954, 2, 894), (959, 883, 297, 895), (958, 955, 4, 898), (218, 946, 889), (957, 888, 311, 899), (956, 949, 5, 900), (888, 956, 900, 311), (281, 801, 956, 888), (801, 282, 949, 956), (955, 957, 899, 4), (280, 800, 957, 955), (800, 281, 888, 957), (889, 887, 289), (889, 946, 887), (946, 254, 887), (884, 958, 898, 310), (279, 799, 958, 884), (799, 280, 955, 958), (954, 959, 895, 2), (264, 784, 959, 954), (784, 265, 883, 959), (880, 960, 894, 296), (263, 783, 960, 880), (783, 264, 954, 960), (953, 961, 897, 3), (276, 796, 961, 953), (796, 277, 881, 961), (878, 962, 896, 307), (275, 795, 962, 878), (795, 276, 953, 962), (952, 905, 7), (952, 947, 905), (947, 316, 905), (951, 963, 893, 1), (261, 781, 963, 951), (781, 262, 879, 963), (876, 964, 904, 315), (287, 807, 964, 876), (807, 288, 952, 964), (875, 965, 892, 294), (260, 780, 965, 875), (780, 261, 951, 965), (950, 966, 903, 6), (286, 806, 966, 950), (806, 287, 876, 966), (871, 967, 902, 314), (285, 805, 967, 871), (805, 286, 950, 967), (948, 968, 891, 0), (256, 776, 968, 948), (776, 257, 867, 968), (949, 969, 901, 5), (282, 802, 969, 949), (802, 283, 865, 969), (864, 970, 890, 290), (255, 775, 970, 864), (775, 256, 948, 970), (946, 823, 254), (946, 704, 823), (704, 219, 823), (812, 947, 288), (812, 945, 947), (945, 316, 947), (763, 945, 253), (763, 944, 945), (944, 316, 945), (704, 739, 219), (704, 943, 739), (943, 183, 739), (943, 689, 183), (943, 941, 689), (941, 148, 689), (676, 944, 217), (676, 942, 944), (942, 316, 944), (627, 942, 182), (627, 940, 942), (940, 316, 942), (941, 605, 148), (941, 939, 605), (939, 113, 605), (939, 555, 113), (939, 937, 555), (937, 78, 555), (542, 940, 147), (542, 938, 940), (938, 316, 940), (492, 938, 112), (492, 936, 938), (936, 316, 938), (937, 470, 78), (937, 935, 470), (935, 43, 470), (935, 421, 43), (935, 906, 421), (906, 8, 421), (408, 936, 77), (408, 907, 936), (907, 316, 936), (934, 971, 328, 19), (297, 848, 971, 934), (848, 298, 910, 971), (933, 972, 341, 32), (309, 859, 972, 933), (859, 310, 908, 972), (358, 973, 327, 18), (2, 895, 973, 358), (895, 297, 934, 973), (932, 974, 340, 31), (308, 858, 974, 932), (858, 309, 933, 974), (931, 975, 326, 17), (296, 894, 975, 931), (894, 2, 358, 975), (357, 976, 339, 30), (3, 897, 976, 357), (897, 308, 932, 976), (930, 977, 325, 16), (295, 847, 977, 930), (847, 296, 931, 977), (929, 978, 338, 29), (307, 896, 978, 929), (896, 3, 357, 978), (356, 907, 42), (356, 905, 907), (905, 316, 907), (355, 979, 324, 15), (1, 893, 979, 355), (893, 295, 930, 979), (928, 980, 337, 28), (306, 857, 980, 928), (857, 307, 929, 980), (927, 981, 350, 41), (315, 904, 981, 927), (904, 7, 356, 981), (926, 982, 323, 14), (294, 892, 982, 926), (892, 1, 355, 982), (925, 983, 336, 27), (305, 856, 983, 925), (856, 306, 928, 983), (354, 984, 349, 40), (6, 903, 984, 354), (903, 315, 927, 984), (924, 985, 322, 13), (293, 846, 985, 924), (846, 294, 926, 985), (923, 986, 335, 26), (304, 855, 986, 923), (855, 305, 925, 986), (922, 987, 348, 39), (314, 902, 987, 922), (902, 6, 354, 987), (921, 988, 321, 12), (292, 845, 988, 921), (845, 293, 924, 988), (920, 989, 334, 25), (303, 854, 989, 920), (854, 304, 923, 989), (919, 990, 347, 38), (313, 861, 990, 919), (861, 314, 922, 990), (918, 991, 320, 11), (291, 844, 991, 918), (844, 292, 921, 991), (917, 992, 333, 24), (302, 853, 992, 917), (853, 303, 920, 992), (916, 993, 346, 37), (312, 860, 993, 916), (860, 313, 919, 993), (353, 994, 319, 10), (0, 891, 994, 353), (891, 291, 918, 994), (915, 995, 332, 23), (301, 852, 995, 915), (852, 302, 917, 995), (352, 996, 345, 36), (5, 901, 996, 352), (901, 312, 916, 996), (914, 997, 318, 9), (290, 890, 997, 914), (890, 0, 353, 997), (913, 998, 331, 22), (300, 851, 998, 913), (851, 301, 915, 998), (912, 999, 344, 35), (311, 900, 999, 912), (900, 5, 352, 999), (911, 1000, 317, 8), (289, 843, 1000, 911), (843, 290, 914, 1000), (909, 1001, 330, 21), (299, 850, 1001, 909), (850, 300, 913, 1001), (351, 1002, 343, 34), (4, 899, 1002, 351), (899, 311, 912, 1002), (906, 911, 8), (906, 889, 911), (889, 289, 911), (910, 1003, 329, 20), (298, 849, 1003, 910), (849, 299, 909, 1003), (908, 1004, 342, 33), (310, 898, 1004, 908), (898, 4, 351, 1004), (887, 1005, 843, 289), (254, 774, 1005, 887), (774, 255, 864, 1005), (886, 1006, 850, 299), (267, 787, 1006, 886), (787, 268, 863, 1006), (885, 1007, 849, 298), (266, 786, 1007, 885), (786, 267, 886, 1007), (883, 1008, 848, 297), (265, 785, 1008, 883), (785, 266, 885, 1008), (882, 1009, 859, 309), (278, 798, 1009, 882), (798, 279, 884, 1009), (881, 1010, 858, 308), (277, 797, 1010, 881), (797, 278, 882, 1010), (879, 1011, 847, 295), (262, 782, 1011, 879), (782, 263, 880, 1011), (877, 1012, 857, 306), (274, 794, 1012, 877), (794, 275, 878, 1012), (874, 1013, 856, 305), (273, 793, 1013, 874), (793, 274, 877, 1013), (873, 1014, 846, 293), (259, 779, 1014, 873), (779, 260, 875, 1014), (872, 1015, 855, 304), (272, 792, 1015, 872), (792, 273, 874, 1015), (870, 1016, 845, 292), (258, 778, 1016, 870), (778, 259, 873, 1016), (869, 1017, 854, 303), (271, 791, 1017, 869), (791, 272, 872, 1017), (868, 1018, 861, 313), (284, 804, 1018, 868), (804, 285, 871, 1018), (867, 1019, 844, 291), (257, 777, 1019, 867), (777, 258, 870, 1019), (866, 1020, 853, 302), (270, 790, 1020, 866), (790, 271, 869, 1020), (865, 1021, 860, 312), (283, 803, 1021, 865), (803, 284, 868, 1021), (862, 1022, 852, 301), (269, 789, 1022, 862), (789, 270, 866, 1022), (863, 1023, 851, 300), (268, 788, 1023, 863), (788, 269, 862, 1023), (842, 1024, 807, 287), (252, 738, 1024, 842), (738, 253, 812, 1024), (841, 1025, 780, 260), (225, 711, 1025, 841), (711, 226, 811, 1025), (840, 1026, 793, 273), (238, 724, 1026, 840), (724, 239, 809, 1026), (839, 1027, 806, 286), (251, 737, 1027, 839), (737, 252, 842, 1027), (838, 1028, 779, 259), (224, 710, 1028, 838), (710, 225, 841, 1028), (837, 1029, 792, 272), (237, 723, 1029, 837), (723, 238, 840, 1029), (836, 1030, 805, 285), (250, 736, 1030, 836), (736, 251, 839, 1030), (835, 1031, 778, 258), (223, 709, 1031, 835), (709, 224, 838, 1031), (834, 1032, 791, 271), (236, 722, 1032, 834), (722, 237, 837, 1032), (833, 1033, 804, 284), (249, 735, 1033, 833), (735, 250, 836, 1033), (832, 1034, 777, 257), (222, 708, 1034, 832), (708, 223, 835, 1034), (831, 1035, 790, 270), (235, 721, 1035, 831), (721, 236, 834, 1035), (830, 1036, 803, 283), (248, 734, 1036, 830), (734, 249, 833, 1036), (829, 1037, 776, 256), (221, 707, 1037, 829), (707, 222, 832, 1037), (828, 1038, 789, 269), (234, 720, 1038, 828), (720, 235, 831, 1038), (827, 1039, 802, 282), (247, 733, 1039, 827), (733, 248, 830, 1039), (826, 1040, 775, 255), (220, 706, 1040, 826), (706, 221, 829, 1040), (825, 1041, 788, 268), (233, 719, 1041, 825), (719, 234, 828, 1041), (824, 1042, 801, 281), (246, 732, 1042, 824), (732, 247, 827, 1042), (823, 1043, 774, 254), (219, 705, 1043, 823), (705, 220, 826, 1043), (822, 1044, 787, 267), (232, 718, 1044, 822), (718, 233, 825, 1044), (821, 1045, 800, 280), (245, 731, 1045, 821), (731, 246, 824, 1045), (820, 1046, 786, 266), (231, 717, 1046, 820), (717, 232, 822, 1046), (819, 1047, 799, 279), (244, 730, 1047, 819), (730, 245, 821, 1047), (818, 1048, 785, 265), (230, 716, 1048, 818), (716, 231, 820, 1048), (817, 1049, 798, 278), (243, 729, 1049, 817), (729, 244, 819, 1049), (816, 1050, 784, 264), (229, 715, 1050, 816), (715, 230, 818, 1050), (815, 1051, 797, 277), (242, 728, 1051, 815), (728, 243, 817, 1051), (814, 1052, 783, 263), (228, 714, 1052, 814), (714, 229, 816, 1052), (813, 1053, 796, 276), (241, 727, 1053, 813), (727, 242, 815, 1053), (810, 1054, 782, 262), (227, 713, 1054, 810), (713, 228, 814, 1054), (808, 1055, 795, 275), (240, 726, 1055, 808), (726, 241, 813, 1055), (811, 1056, 781, 261), (226, 712, 1056, 811), (712, 227, 810, 1056), (809, 1057, 794, 274), (239, 725, 1057, 809), (725, 240, 808, 1057), (773, 1058, 717, 231), (195, 647, 1058, 773), (647, 196, 743, 1058), (772, 1059, 730, 244), (208, 660, 1059, 772), (660, 209, 741, 1059), (771, 1060, 716, 230), (194, 646, 1060, 771), (646, 195, 773, 1060), (770, 1061, 729, 243), (207, 659, 1061, 770), (659, 208, 772, 1061), (769, 1062, 715, 229), (193, 645, 1062, 769), (645, 194, 771, 1062), (768, 1063, 728, 242), (206, 658, 1063, 768), (658, 207, 770, 1063), (767, 1064, 714, 228), (192, 644, 1064, 767), (644, 193, 769, 1064), (766, 1065, 727, 241), (205, 657, 1065, 766), (657, 206, 768, 1065), (765, 1066, 713, 227), (191, 643, 1066, 765), (643, 192, 767, 1066), (764, 1067, 726, 240), (204, 656, 1067, 764), (656, 205, 766, 1067), (762, 1068, 712, 226), (190, 642, 1068, 762), (642, 191, 765, 1068), (761, 1069, 725, 239), (203, 655, 1069, 761), (655, 204, 764, 1069), (760, 1070, 738, 252), (216, 668, 1070, 760), (668, 217, 763, 1070), (759, 1071, 711, 225), (189, 641, 1071, 759), (641, 190, 762, 1071), (758, 1072, 724, 238), (202, 654, 1072, 758), (654, 203, 761, 1072), (757, 1073, 737, 251), (215, 667, 1073, 757), (667, 216, 760, 1073), (756, 1074, 710, 224), (188, 640, 1074, 756), (640, 189, 759, 1074), (755, 1075, 723, 237), (201, 653, 1075, 755), (653, 202, 758, 1075), (754, 1076, 736, 250), (214, 666, 1076, 754), (666, 215, 757, 1076), (753, 1077, 709, 223), (187, 639, 1077, 753), (639, 188, 756, 1077), (752, 1078, 722, 236), (200, 652, 1078, 752), (652, 201, 755, 1078), (751, 1079, 735, 249), (213, 665, 1079, 751), (665, 214, 754, 1079), (750, 1080, 708, 222), (186, 638, 1080, 750), (638, 187, 753, 1080), (749, 1081, 721, 235), (199, 651, 1081, 749), (651, 200, 752, 1081), (748, 1082, 734, 248), (212, 664, 1082, 748), (664, 213, 751, 1082), (747, 1083, 707, 221), (185, 637, 1083, 747), (637, 186, 750, 1083), (746, 1084, 720, 234), (198, 650, 1084, 746), (650, 199, 749, 1084), (745, 1085, 733, 247), (211, 663, 1085, 745), (663, 212, 748, 1085), (744, 1086, 706, 220), (184, 636, 1086, 744), (636, 185, 747, 1086), (742, 1087, 719, 233), (197, 649, 1087, 742), (649, 198, 746, 1087), (740, 1088, 732, 246), (210, 662, 1088, 740), (662, 211, 745, 1088), (739, 1089, 705, 219), (183, 635, 1089, 739), (635, 184, 744, 1089), (743, 1090, 718, 232), (196, 648, 1090, 743), (648, 197, 742, 1090), (741, 1091, 731, 245), (209, 661, 1091, 741), (661, 210, 740, 1091), (703, 1092, 653, 201), (166, 584, 1092, 703), (584, 167, 674, 1092), (702, 1093, 666, 214), (179, 597, 1093, 702), (597, 180, 672, 1093), (701, 1094, 639, 187), (152, 570, 1094, 701), (570, 153, 670, 1094), (700, 1095, 652, 200), (165, 583, 1095, 700), (583, 166, 703, 1095), (699, 1096, 665, 213), (178, 596, 1096, 699), (596, 179, 702, 1096), (698, 1097, 638, 186), (151, 569, 1097, 698), (569, 152, 701, 1097), (697, 1098, 651, 199), (164, 582, 1098, 697), (582, 165, 700, 1098), (696, 1099, 664, 212), (177, 595, 1099, 696), (595, 178, 699, 1099), (695, 1100, 637, 185), (150, 568, 1100, 695), (568, 151, 698, 1100), (694, 1101, 650, 198), (163, 581, 1101, 694), (581, 164, 697, 1101), (693, 1102, 663, 211), (176, 594, 1102, 693), (594, 177, 696, 1102), (692, 1103, 636, 184), (149, 567, 1103, 692), (567, 150, 695, 1103), (691, 1104, 649, 197), (162, 580, 1104, 691), (580, 163, 694, 1104), (690, 1105, 662, 210), (175, 593, 1105, 690), (593, 176, 693, 1105), (689, 1106, 635, 183), (148, 566, 1106, 689), (566, 149, 692, 1106), (688, 1107, 648, 196), (161, 579, 1107, 688), (579, 162, 691, 1107), (687, 1108, 661, 209), (174, 592, 1108, 687), (592, 175, 690, 1108), (686, 1109, 647, 195), (160, 578, 1109, 686), (578, 161, 688, 1109), (685, 1110, 660, 208), (173, 591, 1110, 685), (591, 174, 687, 1110), (684, 1111, 646, 194), (159, 577, 1111, 684), (577, 160, 686, 1111), (683, 1112, 659, 207), (172, 590, 1112, 683), (590, 173, 685, 1112), (682, 1113, 645, 193), (158, 576, 1113, 682), (576, 159, 684, 1113), (681, 1114, 658, 206), (171, 589, 1114, 681), (589, 172, 683, 1114), (680, 1115, 644, 192), (157, 575, 1115, 680), (575, 158, 682, 1115), (679, 1116, 657, 205), (170, 588, 1116, 679), (588, 171, 681, 1116), (678, 1117, 643, 191), (156, 574, 1117, 678), (574, 157, 680, 1117), (677, 1118, 656, 204), (169, 587, 1118, 677), (587, 170, 679, 1118), (675, 1119, 642, 190), (155, 573, 1119, 675), (573, 156, 678, 1119), (673, 1120, 655, 203), (168, 586, 1120, 673), (586, 169, 677, 1120), (671, 1121, 668, 216), (181, 599, 1121, 671), (599, 182, 676, 1121), (669, 1122, 641, 189), (154, 572, 1122, 669), (572, 155, 675, 1122), (674, 1123, 654, 202), (167, 585, 1123, 674), (585, 168, 673, 1123), (672, 1124, 667, 215), (180, 598, 1124, 672), (598, 181, 671, 1124), (670, 1125, 640, 188), (153, 571, 1125, 670), (571, 154, 669, 1125), (634, 1126, 590, 172), (137, 521, 1126, 634), (521, 138, 603, 1126), (633, 1127, 576, 158), (123, 507, 1127, 633), (507, 124, 601, 1127), (632, 1128, 589, 171), (136, 520, 1128, 632), (520, 137, 634, 1128), (631, 1129, 575, 157), (122, 506, 1129, 631), (506, 123, 633, 1129), (630, 1130, 588, 170), (135, 519, 1130, 630), (519, 136, 632, 1130), (629, 1131, 574, 156), (121, 505, 1131, 629), (505, 122, 631, 1131), (628, 1132, 587, 169), (134, 518, 1132, 628), (518, 135, 630, 1132), (626, 1133, 573, 155), (120, 504, 1133, 626), (504, 121, 629, 1133), (625, 1134, 586, 168), (133, 517, 1134, 625), (517, 134, 628, 1134), (624, 1135, 599, 181), (146, 530, 1135, 624), (530, 147, 627, 1135), (623, 1136, 572, 154), (119, 503, 1136, 623), (503, 120, 626, 1136), (622, 1137, 585, 167), (132, 516, 1137, 622), (516, 133, 625, 1137), (621, 1138, 598, 180), (145, 529, 1138, 621), (529, 146, 624, 1138), (620, 1139, 571, 153), (118, 502, 1139, 620), (502, 119, 623, 1139), (619, 1140, 584, 166), (131, 515, 1140, 619), (515, 132, 622, 1140), (618, 1141, 597, 179), (144, 528, 1141, 618), (528, 145, 621, 1141), (617, 1142, 570, 152), (117, 501, 1142, 617), (501, 118, 620, 1142), (616, 1143, 583, 165), (130, 514, 1143, 616), (514, 131, 619, 1143), (615, 1144, 596, 178), (143, 527, 1144, 615), (527, 144, 618, 1144), (614, 1145, 569, 151), (116, 500, 1145, 614), (500, 117, 617, 1145), (613, 1146, 582, 164), (129, 513, 1146, 613), (513, 130, 616, 1146), (612, 1147, 595, 177), (142, 526, 1147, 612), (526, 143, 615, 1147), (611, 1148, 568, 150), (115, 499, 1148, 611), (499, 116, 614, 1148), (610, 1149, 581, 163), (128, 512, 1149, 610), (512, 129, 613, 1149), (609, 1150, 594, 176), (141, 525, 1150, 609), (525, 142, 612, 1150), (608, 1151, 567, 149), (114, 498, 1151, 608), (498, 115, 611, 1151), (607, 1152, 580, 162), (127, 511, 1152, 607), (511, 128, 610, 1152), (606, 1153, 593, 175), (140, 524, 1153, 606), (524, 141, 609, 1153), (605, 1154, 566, 148), (113, 497, 1154, 605), (497, 114, 608, 1154), (604, 1155, 579, 161), (126, 510, 1155, 604), (510, 127, 607, 1155), (602, 1156, 592, 174), (139, 523, 1156, 602), (523, 140, 606, 1156), (600, 1157, 578, 160), (125, 509, 1157, 600), (509, 126, 604, 1157), (603, 1158, 591, 173), (138, 522, 1158, 603), (522, 139, 602, 1158), (601, 1159, 577, 159), (124, 508, 1159, 601), (508, 125, 600, 1159), (565, 1160, 527, 143), (108, 458, 1160, 565), (458, 109, 536, 1160), (564, 1161, 500, 116), (81, 431, 1161, 564), (431, 82, 534, 1161), (563, 1162, 513, 129), (94, 444, 1162, 563), (444, 95, 532, 1162), (562, 1163, 526, 142), (107, 457, 1163, 562), (457, 108, 565, 1163), (561, 1164, 499, 115), (80, 430, 1164, 561), (430, 81, 564, 1164), (560, 1165, 512, 128), (93, 443, 1165, 560), (443, 94, 563, 1165), (559, 1166, 525, 141), (106, 456, 1166, 559), (456, 107, 562, 1166), (558, 1167, 498, 114), (79, 429, 1167, 558), (429, 80, 561, 1167), (557, 1168, 511, 127), (92, 442, 1168, 557), (442, 93, 560, 1168), (556, 1169, 524, 140), (105, 455, 1169, 556), (455, 106, 559, 1169), (555, 1170, 497, 113), (78, 428, 1170, 555), (428, 79, 558, 1170), (554, 1171, 510, 126), (91, 441, 1171, 554), (441, 92, 557, 1171), (553, 1172, 523, 139), (104, 454, 1172, 553), (454, 105, 556, 1172), (552, 1173, 509, 125), (90, 440, 1173, 552), (440, 91, 554, 1173), (551, 1174, 522, 138), (103, 453, 1174, 551), (453, 104, 553, 1174), (550, 1175, 508, 124), (89, 439, 1175, 550), (439, 90, 552, 1175), (549, 1176, 521, 137), (102, 452, 1176, 549), (452, 103, 551, 1176), (548, 1177, 507, 123), (88, 438, 1177, 548), (438, 89, 550, 1177), (547, 1178, 520, 136), (101, 451, 1178, 547), (451, 102, 549, 1178), (546, 1179, 506, 122), (87, 437, 1179, 546), (437, 88, 548, 1179), (545, 1180, 519, 135), (100, 450, 1180, 545), (450, 101, 547, 1180), (544, 1181, 505, 121), (86, 436, 1181, 544), (436, 87, 546, 1181), (543, 1182, 518, 134), (99, 449, 1182, 543), (449, 100, 545, 1182), (541, 1183, 504, 120), (85, 435, 1183, 541), (435, 86, 544, 1183), (540, 1184, 517, 133), (98, 448, 1184, 540), (448, 99, 543, 1184), (539, 1185, 530, 146), (111, 461, 1185, 539), (461, 112, 542, 1185), (538, 1186, 503, 119), (84, 434, 1186, 538), (434, 85, 541, 1186), (537, 1187, 516, 132), (97, 447, 1187, 537), (447, 98, 540, 1187), (535, 1188, 529, 145), (110, 460, 1188, 535), (460, 111, 539, 1188), (533, 1189, 502, 118), (83, 433, 1189, 533), (433, 84, 538, 1189), (531, 1190, 515, 131), (96, 446, 1190, 531), (446, 97, 537, 1190), (536, 1191, 528, 144), (109, 459, 1191, 536), (459, 110, 535, 1191), (534, 1192, 501, 117), (82, 432, 1192, 534), (432, 83, 533, 1192), (532, 1193, 514, 130), (95, 445, 1193, 532), (445, 96, 531, 1193), (496, 1194, 437, 87), (52, 368, 1194, 496), (368, 53, 465, 1194), (495, 1195, 450, 100), (65, 381, 1195, 495), (381, 66, 463, 1195), (494, 1196, 436, 86), (51, 367, 1196, 494), (367, 52, 496, 1196), (493, 1197, 449, 99), (64, 380, 1197, 493), (380, 65, 495, 1197), (491, 1198, 435, 85), (50, 366, 1198, 491), (366, 51, 494, 1198), (490, 1199, 448, 98), (63, 379, 1199, 490), (379, 64, 493, 1199), (489, 1200, 461, 111), (76, 392, 1200, 489), (392, 77, 492, 1200), (488, 1201, 434, 84), (49, 365, 1201, 488), (365, 50, 491, 1201), (487, 1202, 447, 97), (62, 378, 1202, 487), (378, 63, 490, 1202), (486, 1203, 460, 110), (75, 391, 1203, 486), (391, 76, 489, 1203), (485, 1204, 433, 83), (48, 364, 1204, 485), (364, 49, 488, 1204), (484, 1205, 446, 96), (61, 377, 1205, 484), (377, 62, 487, 1205), (483, 1206, 459, 109), (74, 390, 1206, 483), (390, 75, 486, 1206), (482, 1207, 432, 82), (47, 363, 1207, 482), (363, 48, 485, 1207), (481, 1208, 445, 95), (60, 376, 1208, 481), (376, 61, 484, 1208), (480, 1209, 458, 108), (73, 389, 1209, 480), (389, 74, 483, 1209), (479, 1210, 431, 81), (46, 362, 1210, 479), (362, 47, 482, 1210), (478, 1211, 444, 94), (59, 375, 1211, 478), (375, 60, 481, 1211), (477, 1212, 457, 107), (72, 388, 1212, 477), (388, 73, 480, 1212), (476, 1213, 430, 80), (45, 361, 1213, 476), (361, 46, 479, 1213), (475, 1214, 443, 93), (58, 374, 1214, 475), (374, 59, 478, 1214), (474, 1215, 456, 106), (71, 387, 1215, 474), (387, 72, 477, 1215), (473, 1216, 429, 79), (44, 360, 1216, 473), (360, 45, 476, 1216), (472, 1217, 442, 92), (57, 373, 1217, 472), (373, 58, 475, 1217), (471, 1218, 455, 105), (70, 386, 1218, 471), (386, 71, 474, 1218), (470, 1219, 428, 78), (43, 359, 1219, 470), (359, 44, 473, 1219), (469, 1220, 441, 91), (56, 372, 1220, 469), (372, 57, 472, 1220), (468, 1221, 454, 104), (69, 385, 1221, 468), (385, 70, 471, 1221), (467, 1222, 440, 90), (55, 371, 1222, 467), (371, 56, 469, 1222), (466, 1223, 453, 103), (68, 384, 1223, 466), (384, 69, 468, 1223), (464, 1224, 439, 89), (54, 370, 1224, 464), (370, 55, 467, 1224), (462, 1225, 452, 102), (67, 383, 1225, 462), (383, 68, 466, 1225), (465, 1226, 438, 88), (53, 369, 1226, 465), (369, 54, 464, 1226), (463, 1227, 451, 101), (66, 382, 1227, 463), (382, 67, 462, 1227), (427, 1228, 361, 45), (10, 319, 1228, 427), (319, 11, 398, 1228), (426, 1229, 374, 58), (23, 332, 1229, 426), (332, 24, 396, 1229), (425, 1230, 387, 71), (36, 345, 1230, 425), (345, 37, 394, 1230), (424, 1231, 360, 44), (9, 318, 1231, 424), (318, 10, 427, 1231), (423, 1232, 373, 57), (22, 331, 1232, 423), (331, 23, 426, 1232), (422, 1233, 386, 70), (35, 344, 1233, 422), (344, 36, 425, 1233), (421, 1234, 359, 43), (8, 317, 1234, 421), (317, 9, 424, 1234), (420, 1235, 372, 56), (21, 330, 1235, 420), (330, 22, 423, 1235), (419, 1236, 385, 69), (34, 343, 1236, 419), (343, 35, 422, 1236), (418, 1237, 371, 55), (20, 329, 1237, 418), (329, 21, 420, 1237), (417, 1238, 384, 68), (33, 342, 1238, 417), (342, 34, 419, 1238), (416, 1239, 370, 54), (19, 328, 1239, 416), (328, 20, 418, 1239), (415, 1240, 383, 67), (32, 341, 1240, 415), (341, 33, 417, 1240), (414, 1241, 369, 53), (18, 327, 1241, 414), (327, 19, 416, 1241), (413, 1242, 382, 66), (31, 340, 1242, 413), (340, 32, 415, 1242), (412, 1243, 368, 52), (17, 326, 1243, 412), (326, 18, 414, 1243), (411, 1244, 381, 65), (30, 339, 1244, 411), (339, 31, 413, 1244), (410, 1245, 367, 51), (16, 325, 1245, 410), (325, 17, 412, 1245), (409, 1246, 380, 64), (29, 338, 1246, 409), (338, 30, 411, 1246), (407, 1247, 366, 50), (15, 324, 1247, 407), (324, 16, 410, 1247), (406, 1248, 379, 63), (28, 337, 1248, 406), (337, 29, 409, 1248), (405, 1249, 392, 76), (41, 350, 1249, 405), (350, 42, 408, 1249), (404, 1250, 365, 49), (14, 323, 1250, 404), (323, 15, 407, 1250), (403, 1251, 378, 62), (27, 336, 1251, 403), (336, 28, 406, 1251), (402, 1252, 391, 75), (40, 349, 1252, 402), (349, 41, 405, 1252), (401, 1253, 364, 48), (13, 322, 1253, 401), (322, 14, 404, 1253), (400, 1254, 377, 61), (26, 335, 1254, 400), (335, 27, 403, 1254), (399, 1255, 390, 74), (39, 348, 1255, 399), (348, 40, 402, 1255), (397, 1256, 363, 47), (12, 321, 1256, 397), (321, 13, 401, 1256), (395, 1257, 376, 60), (25, 334, 1257, 395), (334, 26, 400, 1257), (393, 1258, 389, 73), (38, 347, 1258, 393), (347, 39, 399, 1258), (398, 1259, 362, 46), (11, 320, 1259, 398), (320, 12, 397, 1259), (396, 1260, 375, 59), (24, 333, 1260, 396), (333, 25, 395, 1260), (394, 1261, 388, 72), (37, 346, 1261, 394), (346, 38, 393, 1261)])
me_mesh.polygons.foreach_set('use_smooth', [True] * 1296)
me_mesh.polygons.foreach_set('material_index', [0, 0, 0, 0, 0, 0, 0, 0, 0, 0, 0, 0, 0, 0, 1, 0, 1, 0, 0, 0, 1, 0, 1, 0, 0, 0, 0, 0, 0, 0, 0, 0, 0, 0, 0, 1, 0, 1, 0, 0, 0, 0, 0, 0, 0, 0, 0, 0, 0, 0, 0, 0, 0, 0, 0, 0, 0, 0, 0, 0, 0, 0, 0, 1, 0, 1, 0, 0, 0, 0, 0, 0, 0, 0, 0, 0, 0, 0, 1, 0, 1, 0, 0, 0, 1, 0, 1, 0, 0, 0, 0, 0, 0, 0, 0, 0, 0, 0, 0, 0, 0, 0, 1, 0, 0, 0, 0, 0, 0, 0, 0, 0, 0, 0, 0, 0, 0, 0, 0, 0, 0, 0, 0, 0, 0, 0, 0, 0, 1, 0, 1, 0, 0, 0, 1, 0, 0, 0, 0, 0, 0, 0, 1, 0, 1, 0, 0, 0, 1, 0, 1, 0, 0, 0, 0, 0, 0, 0, 0, 0, 0, 0, 0, 0, 0, 0, 0, 0, 0, 0, 0, 0, 0, 0, 0, 0, 0, 0, 0, 0, 0, 0, 0, 0, 0, 0, 0, 0, 0, 0, 0, 0, 0, 1, 0, 1, 0, 0, 0, 1, 0, 1, 0, 0, 0, 1, 0, 1, 0, 0, 0, 1, 0, 1, 0, 0, 0, 0, 0, 0, 0, 0, 0, 0, 0, 0, 0, 0, 0, 0, 0, 0, 0, 0, 0, 0, 0, 0, 0, 0, 0, 0, 0, 0, 0, 0, 0, 0, 0, 0, 1, 0, 0, 1, 0, 0, 0, 0, 0, 0, 0, 0, 0, 0, 0, 0, 0, 0, 0, 0, 0, 0, 0, 0, 0, 0, 0, 0, 0, 0, 0, 0, 0, 1, 0, 0, 1, 0, 0, 0, 1, 0, 1, 0, 0, 0, 0, 0, 0, 0, 0, 0, 0, 0, 0, 0, 0, 0, 0, 0, 0, 0, 0, 0, 1, 0, 0, 0, 0, 1, 0, 0, 0, 0, 0, 0, 0, 0, 0, 0, 0, 0, 0, 0, 0, 0, 0, 0, 1, 0, 0, 0, 0, 0, 0, 0, 0, 0, 0, 0, 0, 0, 0, 1, 0, 0, 0, 0, 0, 0, 0, 0, 0, 0, 0, 0, 0, 0, 0, 0, 0, 0, 0, 0, 0, 0, 0, 0, 0, 0, 0, 0, 0, 0, 0, 0, 0, 0, 0, 0, 0, 0, 0, 0, 0, 0, 0, 0, 0, 0, 0, 0, 0, 0, 0, 0, 0, 0, 0, 0, 0, 0, 0, 0, 0, 0, 0, 1, 1, 1, 0, 0, 0, 0, 0, 1, 0, 0, 0, 0, 0, 0, 0, 0, 0, 1, 1, 1, 0, 0, 0, 0, 0, 0, 0, 0, 1, 0, 0, 0, 0, 0, 0, 0, 0, 0, 0, 0, 0, 0, 0, 0, 0, 0, 0, 0, 0, 0, 0, 0, 0, 0, 0, 0, 0, 0, 0, 0, 0, 0, 0, 0, 0, 0, 0, 0, 0, 0, 0, 0, 0, 0, 0, 0, 0, 0, 0, 0, 0, 0, 0, 0, 0, 0, 0, 0, 0, 0, 0, 0, 0, 0, 0, 0, 0, 0, 0, 0, 0, 1, 1, 0, 0, 0, 0, 0, 0, 0, 0, 0, 0, 1, 1, 0, 1, 1, 1, 0, 0, 0, 0, 0, 0, 1, 1, 1, 0, 0, 0, 0, 0, 0, 0, 0, 0, 0, 0, 0, 0, 0, 0, 0, 0, 0, 0, 0, 0, 0, 0, 0, 0, 0, 0, 0, 0, 0, 0, 0, 0, 0, 0, 0, 0, 0, 0, 0, 0, 0, 0, 0, 0, 0, 0, 0, 0, 0, 0, 0, 0, 0, 0, 0, 0, 0, 0, 0, 0, 0, 0, 0, 0, 0, 0, 0, 0, 0, 0, 0, 0, 0, 0, 0, 0, 0, 0, 0, 0, 0, 0, 0, 0, 0, 0, 0, 0, 0, 0, 0, 0, 0, 0, 0, 0, 0, 0, 0, 0, 0, 1, 1, 0, 0, 0, 0, 1, 1, 1, 0, 0, 0, 0, 0, 1, 0, 0, 0, 0, 0, 0, 0, 0, 0, 1, 1, 1, 0, 0, 0, 0, 0, 1, 0, 0, 0, 1, 1, 0, 0, 0, 0, 1, 1, 1, 0, 0, 0, 0, 0, 1, 0, 0, 0, 0, 0, 0, 0, 0, 0, 1, 1, 1, 0, 0, 0, 0, 0, 1, 0, 0, 0, 0, 0, 0, 0, 0, 0, 0, 0, 0, 0, 0, 0, 0, 0, 0, 0, 0, 0, 0, 0, 0, 0, 0, 0, 0, 0, 0, 0, 0, 0, 0, 0, 0, 0, 0, 0, 0, 0, 0, 0, 0, 0, 0, 0, 0, 0, 0, 0, 0, 0, 0, 0, 0, 0, 0, 0, 0, 0, 0, 0, 0, 0, 0, 0, 0, 0, 0, 0, 0, 0, 0, 0, 0, 0, 0, 0, 0, 0, 0, 0, 0, 0, 0, 0, 0, 0, 0, 0, 0, 0, 0, 0, 0, 0, 0, 0, 0, 0, 0, 0, 0, 0, 0, 0, 0, 0, 0, 0, 0, 0, 0, 0, 0, 0, 0, 0, 0, 1, 1, 0, 0, 0, 0, 1, 1, 1, 0, 0, 0, 0, 0, 1, 0, 0, 0, 0, 0, 0, 0, 0, 0, 1, 1, 1, 0, 0, 0, 0, 0, 1, 0, 0, 0, 0, 0, 0, 0, 0, 0, 0, 0, 0, 0, 0, 0, 0, 0, 0, 0, 0, 0, 0, 0, 1, 0, 0, 0, 0, 0, 0, 0, 0, 0, 1, 1, 1, 0, 0, 0, 0, 0, 1, 0, 0, 0, 0, 0, 0, 0, 0, 0, 0, 0, 0, 0, 0, 0, 0, 0, 0, 0, 0, 0, 0, 0, 0, 0, 0, 0, 0, 0, 0, 0, 0, 0, 0, 0, 0, 0, 0, 0, 0, 0, 0, 0, 0, 0, 0, 0, 0, 0, 0, 0, 0, 0, 0, 0, 0, 0, 0, 0, 0, 0, 0, 0, 0, 0, 0, 0, 0, 0, 1, 1, 0, 0, 0, 0, 1, 1, 1, 0, 0, 0, 0, 0, 0, 0, 0, 0, 0, 0, 0, 0, 0, 0, 0, 0, 0, 0, 0, 0, 0, 0, 0, 0, 0, 0, 0, 0, 0, 0, 0, 0, 0, 0, 0, 0, 0, 0, 1, 1, 0, 0, 0, 0, 1, 1, 1, 0, 0, 0, 0, 0, 1, 0, 0, 0, 0, 0, 0, 0, 0, 0, 1, 1, 1, 0, 0, 0, 0, 0, 1, 0, 0, 0, 0, 0, 0, 0, 0, 0, 0, 0, 0, 0, 0, 0, 0, 0, 0, 0, 0, 0, 0, 0, 0, 0, 0, 0, 0, 0, 0, 0, 0, 0, 0, 0, 0, 1, 1, 1, 0, 0, 0, 0, 0, 1, 0, 0, 0, 0, 0, 0, 0, 0, 0, 0, 0, 0, 0, 0, 0, 0, 0, 0, 0, 0, 0, 0, 0, 0, 0, 0, 0, 0, 0, 0, 0, 0, 0, 0, 0, 0, 0, 0, 0, 0, 0, 0, 0, 0, 0, 0, 0, 0, 0, 0, 0, 0, 0, 0, 0, 0, 0, 0, 0, 0, 0, 0, 0, 0, 0, 0, 0, 0, 0, 1, 1, 0, 0, 0, 0, 1, 1, 1, 0, 0, 0, 0, 0, 1, 0, 0, 0, 0, 0, 0, 0, 0, 0, 0, 0, 0, 0, 0, 0, 0, 0, 0, 0, 0, 0, 0, 0, 0, 0, 0, 0, 0, 0, 0, 1, 1, 0, 0, 0, 0, 1, 1, 1, 0, 0, 0, 0, 0, 1, 0, 0, 0, 0, 0, 0, 0, 0, 0, 1, 1, 1, 0, 0, 0, 0, 0, 1, 0, 0, 0, 0, 0, 0, 0, 0, 0, 0, 0, 0, 0, 0, 0, 0, 0, 0, 0, 0, 0, 0, 0, 0, 0, 0, 0, 0, 0, 0, 0, 0, 0, 0, 0, 0, 0, 0, 0, 0, 0, 0])
me_mesh.materials.append(mat_pin)
me_mesh.materials.append(mat_stripe)
me_mesh.use_remesh_preserve_volume = False
me_mesh.use_remesh_preserve_attributes = False
me_mesh.use_mirror_vertex_groups = False
me_mesh.update()

# ---- curves / text
cu_beziercurve = bpy.data.curves.new('BezierCurve', 'CURVE')
cu_beziercurve.dimensions = '3D'
_sp = cu_beziercurve.splines.new('BEZIER'); _sp.bezier_points.add(3)
_sp.bezier_points.foreach_set('co', [0.0, 1.9, -3.095e-07, 0.2441, 0.4611, -1.317e-08, 0.3504, -1.61, 6.571e-08, 0.0, -1.9, 3.095e-07])
_sp.bezier_points.foreach_set('handle_left', [-0.692, 1.9, -3.254e-07, 0.2316, 1.14, -3.255e-08, 0.8798, -0.391, 1.665e-08, 0.2608, -1.9, 3.074e-07])
_sp.bezier_points.foreach_set('handle_right', [0.5976, 1.9, -2.958e-07, 0.2533, -0.04336, 1.238e-09, 0.2102, -1.933, 7.87e-08, -0.1286, -1.9, 3.106e-07])
for _p, _l, _r in zip(_sp.bezier_points, ['ALIGNED', 'ALIGNED', 'ALIGNED', 'ALIGNED'], ['ALIGNED', 'ALIGNED', 'ALIGNED', 'ALIGNED']): _p.handle_left_type = _l; _p.handle_right_type = _r
_sp.order_u = 0
_sp.order_v = 0
cu_beziercurve.use_path = True
cu_beziercurve.use_path_clamp = True
cu_beziercurve.bevel_resolution = 0
cu_beziercurve.fill_mode = 'HALF'

# ---- objects
ob_pin = bpy.data.objects.new('Pin', me_mesh)
ob_pin_outline = bpy.data.objects.new('Pin Outline', cu_beziercurve)

# ---- transforms, parenting, visibility, modifiers, constraints
ob_pin.location = (0.0, 0.0, 0.0)
ob_pin.rotation_euler = (1.571, -0.0, -0.0)
ob_pin.lineart.crease_threshold = 0.0
ob_pin_outline.location = (0.0, 0.0, 0.0)
ob_pin_outline.rotation_euler = (1.571, -0.0, -0.0)
ob_pin_outline.hide_viewport = True
ob_pin_outline.lineart.crease_threshold = 0.0

# ---- collection membership
col_collection_1.objects.link(ob_pin)
col_collection_1.objects.link(ob_pin_outline)

# ---- scene / render settings (as saved in the file)
scene.frame_start = 1; scene.frame_end = 250; scene.frame_set(1)
scene.render.engine = 'BLENDER_EEVEE_NEXT'
scene.render.resolution_percentage = 50
scene.render.dither_intensity = 0.0
scene.cycles.use_denoising = False
scene.cycles.samples = 10
scene.cycles.sampling_pattern = 'TABULATED_SOBOL'
scene.cycles.light_sampling_threshold = 0.0
scene.cycles.use_adaptive_sampling = False
scene.cycles.use_light_tree = False
scene.cycles.blur_glossy = 0.0
scene.cycles.pixel_filter_type = 'GAUSSIAN'
scene.cycles.sample_clamp_indirect = 0.0
scene.view_settings.view_transform = 'Standard'
bpy.context.view_layer.update()

# ---- added for rendering (the .blend has no active camera and no usable light): camera, sun
cam_auto = bpy.data.cameras.new('AutoCamera')
cam_auto.lens = 50.0
cam_auto.sensor_width = 36.0
cam_auto.clip_end = 1000.0
ob_auto_camera = bpy.data.objects.new('AutoCamera', cam_auto)
scene.collection.objects.link(ob_auto_camera)
ob_auto_camera.location = (7.4727, -8.75697, 7.23819)
ob_auto_camera.rotation_euler = (1.09748, -7.21219e-08, 0.694738)
scene.camera = ob_auto_camera
light_auto_sun = bpy.data.lights.new('AutoSun', 'SUN')
light_auto_sun.energy = 3.0
light_auto_sun.angle = 0.0523599
ob_auto_sun = bpy.data.objects.new('AutoSun', light_auto_sun)
scene.collection.objects.link(ob_auto_sun)
ob_auto_sun.rotation_euler = (0.872665, 0.174533, 0.523599)
bpy.context.view_layer.update()
